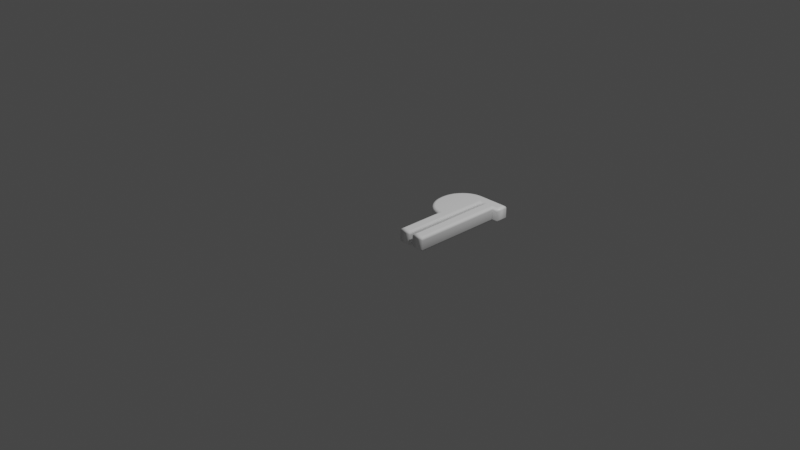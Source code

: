 # Source: 182.blend  (saved by Blender 2.83.19; exported with 4.5.12 LTS)
import bpy
from mathutils import Matrix  # noqa: F401  (used for matrix-valued properties, if any)

bpy.ops.wm.read_factory_settings(use_empty=True)
scene = bpy.context.scene
scene.name = 'Scene'

# ---- collections
col_collection = bpy.data.collections.new('Collection'); scene.collection.children.link(col_collection)

# ---- materials (node trees are filled in below, after node groups)
mat_material = bpy.data.materials.new('Material')
mat_material.alpha_threshold = 0.0
mat_material.use_transparent_shadow = False
mat_material.line_color = (0.0, 0.0, 0.0, 1.0)

# ---- material node trees
mat_material.use_nodes = True; mat_material.node_tree.nodes.clear()
_N = mat_material.node_tree.nodes; _L = mat_material.node_tree.links
n0 = _N.new('ShaderNodeOutputMaterial'); n0.name = 'Material Output'; n0.location = (300, 300)
n1 = _N.new('ShaderNodeBsdfPrincipled'); n1.name = 'Principled BSDF'; n1.location = (10, 300)
n1.distribution = 'GGX'
n1.subsurface_method = 'BURLEY'
n1.inputs[0].default_value = (1.0, 1.0, 1.0, 1.0)
n1.inputs[2].default_value = 0.4
n1.inputs[3].default_value = 1.45
n1.inputs[27].default_value = (0.0, 0.0, 0.0, 1.0)
n1.inputs[28].default_value = 1.0
_L.new(n1.outputs[0], n0.inputs[0])
n0.is_active_output = True

# ---- world
world_world = bpy.data.worlds.new('World'); scene.world = world_world
world_world.use_nodes = True; world_world.node_tree.nodes.clear()
_N = world_world.node_tree.nodes; _L = world_world.node_tree.links
n0 = _N.new('ShaderNodeOutputWorld'); n0.name = 'World Output'; n0.location = (300, 300)
n1 = _N.new('ShaderNodeBackground'); n1.name = 'Background'; n1.location = (10, 300)
n1.inputs[0].default_value = (0.05088, 0.05088, 0.05088, 1.0)
_L.new(n1.outputs[0], n0.inputs[0])
n0.is_active_output = True
world_world.color = (0.05088, 0.05088, 0.05088)
world_world.use_sun_shadow = False
world_world.sun_shadow_jitter_overblur = 0.0

# ---- cameras
cam_camera = bpy.data.cameras.new('Camera')
cam_camera.clip_end = 100.0
cam_camera.ortho_scale = 7.314

# ---- lights
light_light = bpy.data.lights.new('Light', 'POINT')
light_light.transmission_factor = 0.0
light_light.energy = 1000.0
light_light.shadow_soft_size = 0.1
light_light.shadow_maximum_resolution = 0.006
light_light.use_absolute_resolution = True

# ---- meshes
me_182 = bpy.data.meshes.new('182')
me_182.from_pydata([(0.3021, -0.2097, 0.08), (0.3021, 0.3069, 0.08), (0.2833, 0.3084, 0.08), (0.2652, 0.3108, 0.08), (0.2478, 0.3143, 0.08), (0.231, 0.3188, 0.08), (0.215, 0.3243, 0.08), (0.1996, 0.3307, 0.08), (0.185, 0.3382, 0.08), (0.171, 0.3466, 0.08), (0.1577, 0.3561, 0.08), (0.1451, 0.3665, 0.08), (0.1332, 0.378, 0.08), (0.122, 0.3904, 0.08), (0.1116, 0.4036, 0.08), (0.1021, 0.4172, 0.08), (0.09353, 0.4313, 0.08), (0.08583, 0.4459, 0.08), (0.07905, 0.4609, 0.08), (0.07316, 0.4765, 0.08), (0.06819, 0.4924, 0.08), (0.06411, 0.5089, 0.08), (0.06094, 0.5258, 0.08), (0.05868, 0.5432, 0.08), (0.05732, 0.5611, 0.08), (0.05687, 0.5794, 0.08), (0.05741, 0.5991, 0.08), (0.05901, 0.6182, 0.08), (0.06169, 0.6369, 0.08), (0.06543, 0.655, 0.08), (0.07024, 0.6726, 0.08), (0.07613, 0.6897, 0.08), (0.08308, 0.7063, 0.08), (0.0911, 0.7224, 0.08), (0.1002, 0.7379, 0.08), (0.1104, 0.7529, 0.08), (0.1216, 0.7674, 0.08), (0.1339, 0.7814, 0.08), (0.147, 0.7946, 0.08), (0.1605, 0.8066, 0.08), (0.1745, 0.8174, 0.08), (0.189, 0.8271, 0.08), (0.204, 0.8357, 0.08), (0.2195, 0.8432, 0.08), (0.2354, 0.8494, 0.08), (0.2518, 0.8546, 0.08), (0.2687, 0.8586, 0.08), (0.2861, 0.8615, 0.08), (0.304, 0.8632, 0.08), (0.3223, 0.8637, 0.08), (0.6185, 0.8637, 0.08), (0.6185, 0.7879, 0.08), (0.5509, 0.7879, 0.08), (0.5509, -0.2097, 0.08), (0.4751, -0.2097, 0.08), (0.4751, 0.7879, 0.08), (0.378, 0.7879, 0.08), (0.378, -0.2097, 0.08), (0.3021, -0.2097, -0.08), (0.3021, 0.3069, -0.08), (0.2833, 0.3084, -0.08), (0.2652, 0.3108, -0.08), (0.2478, 0.3143, -0.08), (0.231, 0.3188, -0.08), (0.215, 0.3243, -0.08), (0.1996, 0.3307, -0.08), (0.185, 0.3382, -0.08), (0.171, 0.3466, -0.08), (0.1577, 0.3561, -0.08), (0.1451, 0.3665, -0.08), (0.1332, 0.378, -0.08), (0.122, 0.3904, -0.08), (0.1116, 0.4036, -0.08), (0.1021, 0.4172, -0.08), (0.09353, 0.4313, -0.08), (0.08583, 0.4459, -0.08), (0.07905, 0.4609, -0.08), (0.07316, 0.4765, -0.08), (0.06819, 0.4924, -0.08), (0.06411, 0.5089, -0.08), (0.06094, 0.5258, -0.08), (0.05868, 0.5432, -0.08), (0.05732, 0.5611, -0.08), (0.05687, 0.5794, -0.08), (0.05741, 0.5991, -0.08), (0.05901, 0.6182, -0.08), (0.06169, 0.6369, -0.08), (0.06543, 0.655, -0.08), (0.07024, 0.6726, -0.08), (0.07613, 0.6897, -0.08), (0.08308, 0.7063, -0.08), (0.0911, 0.7224, -0.08), (0.1002, 0.7379, -0.08), (0.1104, 0.7529, -0.08), (0.1216, 0.7674, -0.08), (0.1339, 0.7814, -0.08), (0.147, 0.7946, -0.08), (0.1605, 0.8066, -0.08), (0.1745, 0.8174, -0.08), (0.189, 0.8271, -0.08), (0.204, 0.8357, -0.08), (0.2195, 0.8432, -0.08), (0.2354, 0.8494, -0.08), (0.2518, 0.8546, -0.08), (0.2687, 0.8586, -0.08), (0.2861, 0.8615, -0.08), (0.304, 0.8632, -0.08), (0.3223, 0.8637, -0.08), (0.6185, 0.8637, -0.08), (0.6185, 0.7879, -0.08), (0.5509, 0.7879, -0.08), (0.5509, -0.2097, -0.08), (0.4751, -0.2097, -0.08), (0.4751, 0.7879, -0.08), (0.378, 0.7879, -0.08), (0.378, -0.2097, -0.08), (0.3021, -0.2097, -0.08), (0.2907, -0.2212, -0.07772), (0.2809, -0.2309, -0.07121), (0.2744, -0.2374, -0.06148), (0.2721, -0.2397, -0.05), (0.2721, -0.2397, 0.05), (0.2744, -0.2374, 0.06148), (0.2809, -0.2309, 0.07121), (0.2907, -0.2212, 0.07772), (0.3021, -0.2097, 0.08), (0.3021, 0.3069, -0.08), (0.2907, 0.2963, -0.07772), (0.2809, 0.2873, -0.07121), (0.2744, 0.2813, -0.06148), (0.2721, 0.2791, -0.05), (0.2721, 0.2791, 0.05), (0.2744, 0.2813, 0.06148), (0.2809, 0.2873, 0.07121), (0.2907, 0.2963, 0.07772), (0.3021, 0.3069, 0.08), (0.2833, 0.3084, -0.08), (0.2821, 0.2969, -0.07772), (0.281, 0.2873, -0.07121), (0.2804, 0.2808, -0.06148), (0.2801, 0.2785, -0.05), (0.2801, 0.2785, 0.05), (0.2804, 0.2808, 0.06148), (0.281, 0.2873, 0.07121), (0.2821, 0.2969, 0.07772), (0.2833, 0.3084, 0.08), (0.2652, 0.3108, -0.08), (0.2633, 0.2995, -0.07772), (0.2617, 0.2899, -0.07121), (0.2606, 0.2835, -0.06148), (0.2602, 0.2812, -0.05), (0.2602, 0.2812, 0.05), (0.2606, 0.2835, 0.06148), (0.2617, 0.2899, 0.07121), (0.2633, 0.2995, 0.07772), (0.2652, 0.3108, 0.08), (0.2478, 0.3143, -0.08), (0.2452, 0.3031, -0.07772), (0.243, 0.2936, -0.07121), (0.2415, 0.2873, -0.06148), (0.241, 0.2851, -0.05), (0.241, 0.2851, 0.05), (0.2415, 0.2873, 0.06148), (0.243, 0.2936, 0.07121), (0.2452, 0.3031, 0.07772), (0.2478, 0.3143, 0.08), (0.231, 0.3188, -0.08), (0.2277, 0.3078, -0.07772), (0.2249, 0.2985, -0.07121), (0.223, 0.2923, -0.06148), (0.2223, 0.2901, -0.05), (0.2223, 0.2901, 0.05), (0.223, 0.2923, 0.06148), (0.2249, 0.2985, 0.07121), (0.2277, 0.3078, 0.07772), (0.231, 0.3188, 0.08), (0.215, 0.3243, -0.08), (0.2109, 0.3135, -0.07772), (0.2075, 0.3044, -0.07121), (0.2051, 0.2983, -0.06148), (0.2043, 0.2962, -0.05), (0.2043, 0.2962, 0.05), (0.2051, 0.2983, 0.06148), (0.2075, 0.3044, 0.07121), (0.2109, 0.3135, 0.07772), (0.215, 0.3243, 0.08), (0.1996, 0.3307, -0.08), (0.1948, 0.3203, -0.07772), (0.1907, 0.3115, -0.07121), (0.188, 0.3056, -0.06148), (0.187, 0.3035, -0.05), (0.187, 0.3035, 0.05), (0.188, 0.3056, 0.06148), (0.1907, 0.3115, 0.07121), (0.1948, 0.3203, 0.07772), (0.1996, 0.3307, 0.08), (0.185, 0.3382, -0.08), (0.1794, 0.3281, -0.07772), (0.1747, 0.3196, -0.07121), (0.1715, 0.3139, -0.06148), (0.1704, 0.3119, -0.05), (0.1704, 0.3119, 0.05), (0.1715, 0.3139, 0.06148), (0.1747, 0.3196, 0.07121), (0.1794, 0.3281, 0.07772), (0.185, 0.3382, 0.08), (0.171, 0.3466, -0.08), (0.1647, 0.337, -0.07772), (0.1594, 0.3289, -0.07121), (0.1558, 0.3235, -0.06148), (0.1545, 0.3215, -0.05), (0.1545, 0.3215, 0.05), (0.1558, 0.3235, 0.06148), (0.1594, 0.3289, 0.07121), (0.1647, 0.337, 0.07772), (0.171, 0.3466, 0.08), (0.1577, 0.3561, -0.08), (0.1507, 0.347, -0.07772), (0.1448, 0.3393, -0.07121), (0.1408, 0.3341, -0.06148), (0.1394, 0.3323, -0.05), (0.1394, 0.3323, 0.05), (0.1408, 0.3341, 0.06148), (0.1448, 0.3393, 0.07121), (0.1507, 0.347, 0.07772), (0.1577, 0.3561, 0.08), (0.1451, 0.3665, -0.08), (0.1375, 0.358, -0.07772), (0.131, 0.3507, -0.07121), (0.1267, 0.3458, -0.06148), (0.1251, 0.3441, -0.05), (0.1251, 0.3441, 0.05), (0.1267, 0.3458, 0.06148), (0.131, 0.3507, 0.07121), (0.1375, 0.358, 0.07772), (0.1451, 0.3665, 0.08), (0.1332, 0.378, -0.08), (0.125, 0.37, -0.07772), (0.118, 0.3632, -0.07121), (0.1133, 0.3587, -0.06148), (0.1117, 0.3571, -0.05), (0.1117, 0.3571, 0.05), (0.1133, 0.3587, 0.06148), (0.118, 0.3632, 0.07121), (0.125, 0.37, 0.07772), (0.1332, 0.378, 0.08), (0.122, 0.3904, -0.08), (0.1133, 0.383, -0.07772), (0.1058, 0.3767, -0.07121), (0.1008, 0.3725, -0.06148), (0.0991, 0.371, -0.05), (0.0991, 0.371, 0.05), (0.1008, 0.3725, 0.06148), (0.1058, 0.3767, 0.07121), (0.1133, 0.383, 0.07772), (0.122, 0.3904, 0.08), (0.1116, 0.4036, -0.08), (0.1024, 0.3967, -0.07772), (0.09459, 0.3909, -0.07121), (0.08937, 0.387, -0.06148), (0.08753, 0.3857, -0.05), (0.08753, 0.3857, 0.05), (0.08937, 0.387, 0.06148), (0.09459, 0.3909, 0.07121), (0.1024, 0.3967, 0.07772), (0.1116, 0.4036, 0.08), (0.1021, 0.4172, -0.08), (0.09251, 0.4109, -0.07772), (0.08435, 0.4056, -0.07121), (0.0789, 0.4021, -0.06148), (0.07699, 0.4008, -0.05), (0.07699, 0.4008, 0.05), (0.0789, 0.4021, 0.06148), (0.08435, 0.4056, 0.07121), (0.09251, 0.4109, 0.07772), (0.1021, 0.4172, 0.08), (0.09353, 0.4313, -0.08), (0.08354, 0.4256, -0.07772), (0.07507, 0.4208, -0.07121), (0.06942, 0.4176, -0.06148), (0.06743, 0.4165, -0.05), (0.06743, 0.4165, 0.05), (0.06942, 0.4176, 0.06148), (0.07507, 0.4208, 0.07121), (0.08354, 0.4256, 0.07772), (0.09353, 0.4313, 0.08), (0.08583, 0.4459, -0.08), (0.07552, 0.4408, -0.07772), (0.06677, 0.4366, -0.07121), (0.06092, 0.4337, -0.06148), (0.05887, 0.4327, -0.05), (0.05887, 0.4327, 0.05), (0.06092, 0.4337, 0.06148), (0.06677, 0.4366, 0.07121), (0.07552, 0.4408, 0.07772), (0.08583, 0.4459, 0.08), (0.07905, 0.4609, -0.08), (0.06844, 0.4565, -0.07772), (0.05944, 0.4528, -0.07121), (0.05343, 0.4503, -0.06148), (0.05132, 0.4494, -0.05), (0.05132, 0.4494, 0.05), (0.05343, 0.4503, 0.06148), (0.05944, 0.4528, 0.07121), (0.06844, 0.4565, 0.07772), (0.07905, 0.4609, 0.08), (0.07316, 0.4765, -0.08), (0.06231, 0.4727, -0.07772), (0.0531, 0.4695, -0.07121), (0.04695, 0.4674, -0.06148), (0.04479, 0.4667, -0.05), (0.04479, 0.4667, 0.05), (0.04695, 0.4674, 0.06148), (0.0531, 0.4695, 0.07121), (0.06231, 0.4727, 0.07772), (0.07316, 0.4765, 0.08), (0.06819, 0.4924, -0.08), (0.05712, 0.4893, -0.07772), (0.04775, 0.4867, -0.07121), (0.04148, 0.485, -0.06148), (0.03928, 0.4844, -0.05), (0.03928, 0.4844, 0.05), (0.04148, 0.485, 0.06148), (0.04775, 0.4867, 0.07121), (0.05712, 0.4893, 0.07772), (0.06819, 0.4924, 0.08), (0.06411, 0.5089, -0.08), (0.05289, 0.5064, -0.07772), (0.04337, 0.5044, -0.07121), (0.03702, 0.503, -0.06148), (0.03478, 0.5025, -0.05), (0.03478, 0.5025, 0.05), (0.03702, 0.503, 0.06148), (0.04337, 0.5044, 0.07121), (0.05289, 0.5064, 0.07772), (0.06411, 0.5089, 0.08), (0.06094, 0.5258, -0.08), (0.0496, 0.524, -0.07772), (0.03999, 0.5225, -0.07121), (0.03356, 0.5215, -0.06148), (0.0313, 0.5211, -0.05), (0.0313, 0.5211, 0.05), (0.03356, 0.5215, 0.06148), (0.03999, 0.5225, 0.07121), (0.0496, 0.524, 0.07772), (0.06094, 0.5258, 0.08), (0.05868, 0.5432, -0.08), (0.04726, 0.542, -0.07772), (0.03757, 0.541, -0.07121), (0.0311, 0.5404, -0.06148), (0.02883, 0.5401, -0.05), (0.02883, 0.5401, 0.05), (0.0311, 0.5404, 0.06148), (0.03757, 0.541, 0.07121), (0.04726, 0.542, 0.07772), (0.05868, 0.5432, 0.08), (0.05732, 0.5611, -0.08), (0.04585, 0.5605, -0.07772), (0.03613, 0.56, -0.07121), (0.02963, 0.5597, -0.06148), (0.02735, 0.5595, -0.05), (0.02735, 0.5595, 0.05), (0.02963, 0.5597, 0.06148), (0.03613, 0.56, 0.07121), (0.04585, 0.5605, 0.07772), (0.05732, 0.5611, 0.08), (0.05687, 0.5794, -0.08), (0.04539, 0.5794, -0.07772), (0.03565, 0.5794, -0.07121), (0.02915, 0.5794, -0.06148), (0.02686, 0.5794, -0.05), (0.02686, 0.5794, 0.05), (0.02915, 0.5794, 0.06148), (0.03565, 0.5794, 0.07121), (0.04539, 0.5794, 0.07772), (0.05687, 0.5794, 0.08), (0.05741, 0.5991, -0.08), (0.04594, 0.5997, -0.07772), (0.03622, 0.6002, -0.07121), (0.02972, 0.6006, -0.06148), (0.02744, 0.6007, -0.05), (0.02744, 0.6007, 0.05), (0.02972, 0.6006, 0.06148), (0.03622, 0.6002, 0.07121), (0.04594, 0.5997, 0.07772), (0.05741, 0.5991, 0.08), (0.05901, 0.6182, -0.08), (0.0476, 0.6195, -0.07772), (0.03792, 0.6206, -0.07121), (0.03146, 0.6214, -0.06148), (0.02919, 0.6216, -0.05), (0.02919, 0.6216, 0.05), (0.03146, 0.6214, 0.06148), (0.03792, 0.6206, 0.07121), (0.0476, 0.6195, 0.07772), (0.05901, 0.6182, 0.08), (0.06169, 0.6369, -0.08), (0.05037, 0.6389, -0.07772), (0.04078, 0.6405, -0.07121), (0.03437, 0.6417, -0.06148), (0.03212, 0.6421, -0.05), (0.03212, 0.6421, 0.05), (0.03437, 0.6417, 0.06148), (0.04078, 0.6405, 0.07121), (0.05037, 0.6389, 0.07772), (0.06169, 0.6369, 0.08), (0.06543, 0.655, -0.08), (0.05426, 0.6577, -0.07772), (0.04479, 0.66, -0.07121), (0.03846, 0.6615, -0.06148), (0.03624, 0.662, -0.05), (0.03624, 0.662, 0.05), (0.03846, 0.6615, 0.06148), (0.04479, 0.66, 0.07121), (0.05426, 0.6577, 0.07772), (0.06543, 0.655, 0.08), (0.07024, 0.6726, -0.08), (0.05927, 0.676, -0.07772), (0.04996, 0.6789, -0.07121), (0.04374, 0.6808, -0.06148), (0.04156, 0.6815, -0.05), (0.04156, 0.6815, 0.05), (0.04374, 0.6808, 0.06148), (0.04996, 0.6789, 0.07121), (0.05927, 0.676, 0.07772), (0.07024, 0.6726, 0.08), (0.07613, 0.6897, -0.08), (0.06539, 0.6938, -0.07772), (0.05629, 0.6973, -0.07121), (0.05021, 0.6996, -0.06148), (0.04808, 0.7004, -0.05), (0.04808, 0.7004, 0.05), (0.05021, 0.6996, 0.06148), (0.05629, 0.6973, 0.07121), (0.06539, 0.6938, 0.07772), (0.07613, 0.6897, 0.08), (0.08308, 0.7063, -0.08), (0.07264, 0.7111, -0.07772), (0.06379, 0.7151, -0.07121), (0.05787, 0.7179, -0.06148), (0.0558, 0.7188, -0.05), (0.0558, 0.7188, 0.05), (0.05787, 0.7179, 0.06148), (0.06379, 0.7151, 0.07121), (0.07264, 0.7111, 0.07772), (0.08308, 0.7063, 0.08), (0.0911, 0.7224, -0.08), (0.081, 0.7278, -0.07772), (0.07244, 0.7325, -0.07121), (0.06672, 0.7356, -0.06148), (0.06471, 0.7366, -0.05), (0.06471, 0.7366, 0.05), (0.06672, 0.7356, 0.06148), (0.07244, 0.7325, 0.07121), (0.081, 0.7278, 0.07772), (0.0911, 0.7224, 0.08), (0.1002, 0.7379, -0.08), (0.09047, 0.744, -0.07772), (0.08223, 0.7492, -0.07121), (0.07673, 0.7527, -0.06148), (0.07479, 0.7539, -0.05), (0.07479, 0.7539, 0.05), (0.07673, 0.7527, 0.06148), (0.08223, 0.7492, 0.07121), (0.09047, 0.744, 0.07772), (0.1002, 0.7379, 0.08), (0.1104, 0.7529, -0.08), (0.1011, 0.7597, -0.07772), (0.09317, 0.7654, -0.07121), (0.0879, 0.7692, -0.06148), (0.08605, 0.7705, -0.05), (0.08605, 0.7705, 0.05), (0.0879, 0.7692, 0.06148), (0.09317, 0.7654, 0.07121), (0.1011, 0.7597, 0.07772), (0.1104, 0.7529, 0.08), (0.1216, 0.7674, -0.08), (0.1127, 0.7747, -0.07772), (0.1052, 0.7809, -0.07121), (0.1002, 0.7851, -0.06148), (0.09844, 0.7865, -0.05), (0.09844, 0.7865, 0.05), (0.1002, 0.7851, 0.06148), (0.1052, 0.7809, 0.07121), (0.1127, 0.7747, 0.07772), (0.1216, 0.7674, 0.08), (0.1339, 0.7814, -0.08), (0.1255, 0.7892, -0.07772), (0.1184, 0.7959, -0.07121), (0.1136, 0.8003, -0.06148), (0.112, 0.8019, -0.05), (0.112, 0.8019, 0.05), (0.1136, 0.8003, 0.06148), (0.1184, 0.7959, 0.07121), (0.1255, 0.7892, 0.07772), (0.1339, 0.7814, 0.08), (0.147, 0.7946, -0.08), (0.1391, 0.8029, -0.07772), (0.1324, 0.81, -0.07121), (0.1279, 0.8147, -0.06148), (0.1264, 0.8164, -0.05), (0.1264, 0.8164, 0.05), (0.1279, 0.8147, 0.06148), (0.1324, 0.81, 0.07121), (0.1391, 0.8029, 0.07772), (0.147, 0.7946, 0.08), (0.1605, 0.8066, -0.08), (0.1532, 0.8154, -0.07772), (0.147, 0.8229, -0.07121), (0.1428, 0.8279, -0.06148), (0.1414, 0.8297, -0.05), (0.1414, 0.8297, 0.05), (0.1428, 0.8279, 0.06148), (0.147, 0.8229, 0.07121), (0.1532, 0.8154, 0.07772), (0.1605, 0.8066, 0.08), (0.1745, 0.8174, -0.08), (0.1678, 0.8267, -0.07772), (0.1621, 0.8346, -0.07121), (0.1583, 0.8399, -0.06148), (0.157, 0.8418, -0.05), (0.157, 0.8418, 0.05), (0.1583, 0.8399, 0.06148), (0.1621, 0.8346, 0.07121), (0.1678, 0.8267, 0.07772), (0.1745, 0.8174, 0.08), (0.189, 0.8271, -0.08), (0.183, 0.8369, -0.07772), (0.1779, 0.8452, -0.07121), (0.1744, 0.8507, -0.06148), (0.1732, 0.8527, -0.05), (0.1732, 0.8527, 0.05), (0.1744, 0.8507, 0.06148), (0.1779, 0.8452, 0.07121), (0.183, 0.8369, 0.07772), (0.189, 0.8271, 0.08), (0.204, 0.8357, -0.08), (0.1987, 0.8459, -0.07772), (0.1942, 0.8545, -0.07121), (0.1911, 0.8603, -0.06148), (0.1901, 0.8623, -0.05), (0.1901, 0.8623, 0.05), (0.1911, 0.8603, 0.06148), (0.1942, 0.8545, 0.07121), (0.1987, 0.8459, 0.07772), (0.204, 0.8357, 0.08), (0.2195, 0.8432, -0.08), (0.2149, 0.8537, -0.07772), (0.211, 0.8626, -0.07121), (0.2084, 0.8686, -0.06148), (0.2075, 0.8707, -0.05), (0.2075, 0.8707, 0.05), (0.2084, 0.8686, 0.06148), (0.211, 0.8626, 0.07121), (0.2149, 0.8537, 0.07772), (0.2195, 0.8432, 0.08), (0.2354, 0.8494, -0.08), (0.2316, 0.8603, -0.07772), (0.2284, 0.8695, -0.07121), (0.2262, 0.8756, -0.06148), (0.2254, 0.8778, -0.05), (0.2254, 0.8778, 0.05), (0.2262, 0.8756, 0.06148), (0.2284, 0.8695, 0.07121), (0.2316, 0.8603, 0.07772), (0.2354, 0.8494, 0.08), (0.2518, 0.8546, -0.08), (0.2488, 0.8657, -0.07772), (0.2462, 0.8751, -0.07121), (0.2445, 0.8813, -0.06148), (0.2439, 0.8835, -0.05), (0.2439, 0.8835, 0.05), (0.2445, 0.8813, 0.06148), (0.2462, 0.8751, 0.07121), (0.2488, 0.8657, 0.07772), (0.2518, 0.8546, 0.08), (0.2687, 0.8586, -0.08), (0.2665, 0.8699, -0.07772), (0.2646, 0.8794, -0.07121), (0.2633, 0.8858, -0.06148), (0.2628, 0.888, -0.05), (0.2628, 0.888, 0.05), (0.2633, 0.8858, 0.06148), (0.2646, 0.8794, 0.07121), (0.2665, 0.8699, 0.07772), (0.2687, 0.8586, 0.08), (0.2861, 0.8615, -0.08), (0.2846, 0.8728, -0.07772), (0.2834, 0.8825, -0.07121), (0.2825, 0.889, -0.06148), (0.2822, 0.8912, -0.05), (0.2822, 0.8912, 0.05), (0.2825, 0.889, 0.06148), (0.2834, 0.8825, 0.07121), (0.2846, 0.8728, 0.07772), (0.2861, 0.8615, 0.08), (0.304, 0.8632, -0.08), (0.3032, 0.8746, -0.07772), (0.3026, 0.8844, -0.07121), (0.3022, 0.8908, -0.06148), (0.302, 0.8931, -0.05), (0.302, 0.8931, 0.05), (0.3022, 0.8908, 0.06148), (0.3026, 0.8844, 0.07121), (0.3032, 0.8746, 0.07772), (0.304, 0.8632, 0.08), (0.3223, 0.8637, -0.08), (0.3221, 0.8752, -0.07772), (0.3219, 0.885, -0.07121), (0.3218, 0.8915, -0.06148), (0.3218, 0.8937, -0.05), (0.3218, 0.8937, 0.05), (0.3218, 0.8915, 0.06148), (0.3219, 0.885, 0.07121), (0.3221, 0.8752, 0.07772), (0.3223, 0.8637, 0.08), (0.6185, 0.8637, -0.08), (0.63, 0.8752, -0.07772), (0.6397, 0.885, -0.07121), (0.6462, 0.8915, -0.06148), (0.6485, 0.8937, -0.05), (0.6485, 0.8937, 0.05), (0.6462, 0.8915, 0.06148), (0.6397, 0.885, 0.07121), (0.63, 0.8752, 0.07772), (0.6185, 0.8637, 0.08), (0.6185, 0.7879, -0.08), (0.63, 0.7764, -0.07772), (0.6397, 0.7667, -0.07121), (0.6462, 0.7602, -0.06148), (0.6485, 0.7579, -0.05), (0.6485, 0.7579, 0.05), (0.6462, 0.7602, 0.06148), (0.6397, 0.7667, 0.07121), (0.63, 0.7764, 0.07772), (0.6185, 0.7879, 0.08), (0.5509, 0.7879, -0.08), (0.5624, 0.7764, -0.07772), (0.5722, 0.7667, -0.07121), (0.5787, 0.7602, -0.06148), (0.5809, 0.7579, -0.05), (0.5809, 0.7579, 0.05), (0.5787, 0.7602, 0.06148), (0.5722, 0.7667, 0.07121), (0.5624, 0.7764, 0.07772), (0.5509, 0.7879, 0.08), (0.5509, -0.2097, -0.08), (0.5624, -0.2212, -0.07772), (0.5722, -0.2309, -0.07121), (0.5787, -0.2374, -0.06148), (0.5809, -0.2397, -0.05), (0.5809, -0.2397, 0.05), (0.5787, -0.2374, 0.06148), (0.5722, -0.2309, 0.07121), (0.5624, -0.2212, 0.07772), (0.5509, -0.2097, 0.08), (0.4751, -0.2097, -0.08), (0.4636, -0.2212, -0.07772), (0.4539, -0.2309, -0.07121), (0.4474, -0.2374, -0.06148), (0.4451, -0.2397, -0.05), (0.4451, -0.2397, 0.05), (0.4474, -0.2374, 0.06148), (0.4539, -0.2309, 0.07121), (0.4636, -0.2212, 0.07772), (0.4751, -0.2097, 0.08), (0.4751, 0.7879, -0.08), (0.4636, 0.7764, -0.07772), (0.4539, 0.7667, -0.07121), (0.4474, 0.7602, -0.06148), (0.4451, 0.7579, -0.05), (0.4451, 0.7579, 0.05), (0.4474, 0.7602, 0.06148), (0.4539, 0.7667, 0.07121), (0.4636, 0.7764, 0.07772), (0.4751, 0.7879, 0.08), (0.378, 0.7879, -0.08), (0.3894, 0.7764, -0.07772), (0.3992, 0.7667, -0.07121), (0.4057, 0.7602, -0.06148), (0.408, 0.7579, -0.05), (0.408, 0.7579, 0.05), (0.4057, 0.7602, 0.06148), (0.3992, 0.7667, 0.07121), (0.3894, 0.7764, 0.07772), (0.378, 0.7879, 0.08), (0.378, -0.2097, -0.08), (0.3894, -0.2212, -0.07772), (0.3992, -0.2309, -0.07121), (0.4057, -0.2374, -0.06148), (0.408, -0.2397, -0.05), (0.408, -0.2397, 0.05), (0.4057, -0.2374, 0.06148), (0.3992, -0.2309, 0.07121), (0.3894, -0.2212, 0.07772), (0.378, -0.2097, 0.08)], [], [(48, 50, 49), (48, 51, 50), (47, 51, 48), (46, 51, 47), (45, 51, 46), (44, 51, 45), (43, 51, 44), (42, 51, 43), (41, 51, 42), (40, 51, 41), (39, 51, 40), (38, 51, 39), (37, 56, 38), (56, 51, 38), (37, 1, 56), (1, 57, 56), (55, 51, 56), (54, 52, 55), (52, 51, 55), (54, 53, 52), (36, 1, 37), (35, 1, 36), (34, 1, 35), (33, 1, 34), (32, 1, 33), (31, 1, 32), (30, 1, 31), (29, 1, 30), (28, 1, 29), (27, 1, 28), (26, 1, 27), (25, 1, 26), (24, 1, 25), (23, 1, 24), (22, 1, 23), (21, 1, 22), (20, 1, 21), (19, 1, 20), (18, 1, 19), (17, 1, 18), (16, 1, 17), (15, 1, 16), (14, 1, 15), (13, 1, 14), (12, 1, 13), (11, 1, 12), (10, 1, 11), (9, 1, 10), (8, 1, 9), (7, 1, 8), (6, 1, 7), (5, 1, 6), (4, 1, 5), (3, 1, 4), (2, 1, 3), (0, 57, 1), (108, 106, 107), (109, 106, 108), (109, 105, 106), (109, 104, 105), (109, 103, 104), (109, 102, 103), (109, 101, 102), (109, 100, 101), (109, 99, 100), (109, 98, 99), (109, 97, 98), (109, 96, 97), (114, 95, 96), (109, 114, 96), (59, 95, 114), (115, 59, 114), (109, 113, 114), (110, 112, 113), (109, 110, 113), (111, 112, 110), (59, 94, 95), (59, 93, 94), (59, 92, 93), (59, 91, 92), (59, 90, 91), (59, 89, 90), (59, 88, 89), (59, 87, 88), (59, 86, 87), (59, 85, 86), (59, 84, 85), (59, 83, 84), (59, 82, 83), (59, 81, 82), (59, 80, 81), (59, 79, 80), (59, 78, 79), (59, 77, 78), (59, 76, 77), (59, 75, 76), (59, 74, 75), (59, 73, 74), (59, 72, 73), (59, 71, 72), (59, 70, 71), (59, 69, 70), (59, 68, 69), (59, 67, 68), (59, 66, 67), (59, 65, 66), (59, 64, 65), (59, 63, 64), (59, 62, 63), (59, 61, 62), (59, 60, 61), (115, 58, 59), (117, 127, 126, 116), (118, 128, 127, 117), (119, 129, 128, 118), (120, 130, 129, 119), (121, 131, 130, 120), (122, 132, 131, 121), (123, 133, 132, 122), (124, 134, 133, 123), (125, 135, 134, 124), (127, 137, 136, 126), (128, 138, 137, 127), (129, 139, 138, 128), (130, 140, 139, 129), (131, 141, 140, 130), (132, 142, 141, 131), (133, 143, 142, 132), (134, 144, 143, 133), (135, 145, 144, 134), (137, 147, 146, 136), (138, 148, 147, 137), (139, 149, 148, 138), (140, 150, 149, 139), (141, 151, 150, 140), (142, 152, 151, 141), (143, 153, 152, 142), (144, 154, 153, 143), (145, 155, 154, 144), (147, 157, 156, 146), (148, 158, 157, 147), (149, 159, 158, 148), (150, 160, 159, 149), (151, 161, 160, 150), (152, 162, 161, 151), (153, 163, 162, 152), (154, 164, 163, 153), (155, 165, 164, 154), (157, 167, 166, 156), (158, 168, 167, 157), (159, 169, 168, 158), (160, 170, 169, 159), (161, 171, 170, 160), (162, 172, 171, 161), (163, 173, 172, 162), (164, 174, 173, 163), (165, 175, 174, 164), (167, 177, 176, 166), (168, 178, 177, 167), (169, 179, 178, 168), (170, 180, 179, 169), (171, 181, 180, 170), (172, 182, 181, 171), (173, 183, 182, 172), (174, 184, 183, 173), (175, 185, 184, 174), (177, 187, 186, 176), (178, 188, 187, 177), (179, 189, 188, 178), (180, 190, 189, 179), (181, 191, 190, 180), (182, 192, 191, 181), (183, 193, 192, 182), (184, 194, 193, 183), (185, 195, 194, 184), (187, 197, 196, 186), (188, 198, 197, 187), (189, 199, 198, 188), (190, 200, 199, 189), (191, 201, 200, 190), (192, 202, 201, 191), (193, 203, 202, 192), (194, 204, 203, 193), (195, 205, 204, 194), (197, 207, 206, 196), (198, 208, 207, 197), (199, 209, 208, 198), (200, 210, 209, 199), (201, 211, 210, 200), (202, 212, 211, 201), (203, 213, 212, 202), (204, 214, 213, 203), (205, 215, 214, 204), (207, 217, 216, 206), (208, 218, 217, 207), (209, 219, 218, 208), (210, 220, 219, 209), (211, 221, 220, 210), (212, 222, 221, 211), (213, 223, 222, 212), (214, 224, 223, 213), (215, 225, 224, 214), (217, 227, 226, 216), (218, 228, 227, 217), (219, 229, 228, 218), (220, 230, 229, 219), (221, 231, 230, 220), (222, 232, 231, 221), (223, 233, 232, 222), (224, 234, 233, 223), (225, 235, 234, 224), (227, 237, 236, 226), (228, 238, 237, 227), (229, 239, 238, 228), (230, 240, 239, 229), (231, 241, 240, 230), (232, 242, 241, 231), (233, 243, 242, 232), (234, 244, 243, 233), (235, 245, 244, 234), (237, 247, 246, 236), (238, 248, 247, 237), (239, 249, 248, 238), (240, 250, 249, 239), (241, 251, 250, 240), (242, 252, 251, 241), (243, 253, 252, 242), (244, 254, 253, 243), (245, 255, 254, 244), (247, 257, 256, 246), (248, 258, 257, 247), (249, 259, 258, 248), (250, 260, 259, 249), (251, 261, 260, 250), (252, 262, 261, 251), (253, 263, 262, 252), (254, 264, 263, 253), (255, 265, 264, 254), (257, 267, 266, 256), (258, 268, 267, 257), (259, 269, 268, 258), (260, 270, 269, 259), (261, 271, 270, 260), (262, 272, 271, 261), (263, 273, 272, 262), (264, 274, 273, 263), (265, 275, 274, 264), (267, 277, 276, 266), (268, 278, 277, 267), (269, 279, 278, 268), (270, 280, 279, 269), (271, 281, 280, 270), (272, 282, 281, 271), (273, 283, 282, 272), (274, 284, 283, 273), (275, 285, 284, 274), (277, 287, 286, 276), (278, 288, 287, 277), (279, 289, 288, 278), (280, 290, 289, 279), (281, 291, 290, 280), (282, 292, 291, 281), (283, 293, 292, 282), (284, 294, 293, 283), (285, 295, 294, 284), (287, 297, 296, 286), (288, 298, 297, 287), (289, 299, 298, 288), (290, 300, 299, 289), (291, 301, 300, 290), (292, 302, 301, 291), (293, 303, 302, 292), (294, 304, 303, 293), (295, 305, 304, 294), (297, 307, 306, 296), (298, 308, 307, 297), (299, 309, 308, 298), (300, 310, 309, 299), (301, 311, 310, 300), (302, 312, 311, 301), (303, 313, 312, 302), (304, 314, 313, 303), (305, 315, 314, 304), (307, 317, 316, 306), (308, 318, 317, 307), (309, 319, 318, 308), (310, 320, 319, 309), (311, 321, 320, 310), (312, 322, 321, 311), (313, 323, 322, 312), (314, 324, 323, 313), (315, 325, 324, 314), (317, 327, 326, 316), (318, 328, 327, 317), (319, 329, 328, 318), (320, 330, 329, 319), (321, 331, 330, 320), (322, 332, 331, 321), (323, 333, 332, 322), (324, 334, 333, 323), (325, 335, 334, 324), (327, 337, 336, 326), (328, 338, 337, 327), (329, 339, 338, 328), (330, 340, 339, 329), (331, 341, 340, 330), (332, 342, 341, 331), (333, 343, 342, 332), (334, 344, 343, 333), (335, 345, 344, 334), (337, 347, 346, 336), (338, 348, 347, 337), (339, 349, 348, 338), (340, 350, 349, 339), (341, 351, 350, 340), (342, 352, 351, 341), (343, 353, 352, 342), (344, 354, 353, 343), (345, 355, 354, 344), (347, 357, 356, 346), (348, 358, 357, 347), (349, 359, 358, 348), (350, 360, 359, 349), (351, 361, 360, 350), (352, 362, 361, 351), (353, 363, 362, 352), (354, 364, 363, 353), (355, 365, 364, 354), (357, 367, 366, 356), (358, 368, 367, 357), (359, 369, 368, 358), (360, 370, 369, 359), (361, 371, 370, 360), (362, 372, 371, 361), (363, 373, 372, 362), (364, 374, 373, 363), (365, 375, 374, 364), (367, 377, 376, 366), (368, 378, 377, 367), (369, 379, 378, 368), (370, 380, 379, 369), (371, 381, 380, 370), (372, 382, 381, 371), (373, 383, 382, 372), (374, 384, 383, 373), (375, 385, 384, 374), (377, 387, 386, 376), (378, 388, 387, 377), (379, 389, 388, 378), (380, 390, 389, 379), (381, 391, 390, 380), (382, 392, 391, 381), (383, 393, 392, 382), (384, 394, 393, 383), (385, 395, 394, 384), (387, 397, 396, 386), (388, 398, 397, 387), (389, 399, 398, 388), (390, 400, 399, 389), (391, 401, 400, 390), (392, 402, 401, 391), (393, 403, 402, 392), (394, 404, 403, 393), (395, 405, 404, 394), (397, 407, 406, 396), (398, 408, 407, 397), (399, 409, 408, 398), (400, 410, 409, 399), (401, 411, 410, 400), (402, 412, 411, 401), (403, 413, 412, 402), (404, 414, 413, 403), (405, 415, 414, 404), (407, 417, 416, 406), (408, 418, 417, 407), (409, 419, 418, 408), (410, 420, 419, 409), (411, 421, 420, 410), (412, 422, 421, 411), (413, 423, 422, 412), (414, 424, 423, 413), (415, 425, 424, 414), (417, 427, 426, 416), (418, 428, 427, 417), (419, 429, 428, 418), (420, 430, 429, 419), (421, 431, 430, 420), (422, 432, 431, 421), (423, 433, 432, 422), (424, 434, 433, 423), (425, 435, 434, 424), (427, 437, 436, 426), (428, 438, 437, 427), (429, 439, 438, 428), (430, 440, 439, 429), (431, 441, 440, 430), (432, 442, 441, 431), (433, 443, 442, 432), (434, 444, 443, 433), (435, 445, 444, 434), (437, 447, 446, 436), (438, 448, 447, 437), (439, 449, 448, 438), (440, 450, 449, 439), (441, 451, 450, 440), (442, 452, 451, 441), (443, 453, 452, 442), (444, 454, 453, 443), (445, 455, 454, 444), (447, 457, 456, 446), (448, 458, 457, 447), (449, 459, 458, 448), (450, 460, 459, 449), (451, 461, 460, 450), (452, 462, 461, 451), (453, 463, 462, 452), (454, 464, 463, 453), (455, 465, 464, 454), (457, 467, 466, 456), (458, 468, 467, 457), (459, 469, 468, 458), (460, 470, 469, 459), (461, 471, 470, 460), (462, 472, 471, 461), (463, 473, 472, 462), (464, 474, 473, 463), (465, 475, 474, 464), (467, 477, 476, 466), (468, 478, 477, 467), (469, 479, 478, 468), (470, 480, 479, 469), (471, 481, 480, 470), (472, 482, 481, 471), (473, 483, 482, 472), (474, 484, 483, 473), (475, 485, 484, 474), (477, 487, 486, 476), (478, 488, 487, 477), (479, 489, 488, 478), (480, 490, 489, 479), (481, 491, 490, 480), (482, 492, 491, 481), (483, 493, 492, 482), (484, 494, 493, 483), (485, 495, 494, 484), (487, 497, 496, 486), (488, 498, 497, 487), (489, 499, 498, 488), (490, 500, 499, 489), (491, 501, 500, 490), (492, 502, 501, 491), (493, 503, 502, 492), (494, 504, 503, 493), (495, 505, 504, 494), (497, 507, 506, 496), (498, 508, 507, 497), (499, 509, 508, 498), (500, 510, 509, 499), (501, 511, 510, 500), (502, 512, 511, 501), (503, 513, 512, 502), (504, 514, 513, 503), (505, 515, 514, 504), (507, 517, 516, 506), (508, 518, 517, 507), (509, 519, 518, 508), (510, 520, 519, 509), (511, 521, 520, 510), (512, 522, 521, 511), (513, 523, 522, 512), (514, 524, 523, 513), (515, 525, 524, 514), (517, 527, 526, 516), (518, 528, 527, 517), (519, 529, 528, 518), (520, 530, 529, 519), (521, 531, 530, 520), (522, 532, 531, 521), (523, 533, 532, 522), (524, 534, 533, 523), (525, 535, 534, 524), (527, 537, 536, 526), (528, 538, 537, 527), (529, 539, 538, 528), (530, 540, 539, 529), (531, 541, 540, 530), (532, 542, 541, 531), (533, 543, 542, 532), (534, 544, 543, 533), (535, 545, 544, 534), (537, 547, 546, 536), (538, 548, 547, 537), (539, 549, 548, 538), (540, 550, 549, 539), (541, 551, 550, 540), (542, 552, 551, 541), (543, 553, 552, 542), (544, 554, 553, 543), (545, 555, 554, 544), (547, 557, 556, 546), (548, 558, 557, 547), (549, 559, 558, 548), (550, 560, 559, 549), (551, 561, 560, 550), (552, 562, 561, 551), (553, 563, 562, 552), (554, 564, 563, 553), (555, 565, 564, 554), (557, 567, 566, 556), (558, 568, 567, 557), (559, 569, 568, 558), (560, 570, 569, 559), (561, 571, 570, 560), (562, 572, 571, 561), (563, 573, 572, 562), (564, 574, 573, 563), (565, 575, 574, 564), (567, 577, 576, 566), (568, 578, 577, 567), (569, 579, 578, 568), (570, 580, 579, 569), (571, 581, 580, 570), (572, 582, 581, 571), (573, 583, 582, 572), (574, 584, 583, 573), (575, 585, 584, 574), (577, 587, 586, 576), (578, 588, 587, 577), (579, 589, 588, 578), (580, 590, 589, 579), (581, 591, 590, 580), (582, 592, 591, 581), (583, 593, 592, 582), (584, 594, 593, 583), (585, 595, 594, 584), (587, 597, 596, 586), (588, 598, 597, 587), (589, 599, 598, 588), (590, 600, 599, 589), (591, 601, 600, 590), (592, 602, 601, 591), (593, 603, 602, 592), (594, 604, 603, 593), (595, 605, 604, 594), (597, 607, 606, 596), (598, 608, 607, 597), (599, 609, 608, 598), (600, 610, 609, 599), (601, 611, 610, 600), (602, 612, 611, 601), (603, 613, 612, 602), (604, 614, 613, 603), (605, 615, 614, 604), (607, 617, 616, 606), (608, 618, 617, 607), (609, 619, 618, 608), (610, 620, 619, 609), (611, 621, 620, 610), (612, 622, 621, 611), (613, 623, 622, 612), (614, 624, 623, 613), (615, 625, 624, 614), (617, 627, 626, 616), (618, 628, 627, 617), (619, 629, 628, 618), (620, 630, 629, 619), (621, 631, 630, 620), (622, 632, 631, 621), (623, 633, 632, 622), (624, 634, 633, 623), (625, 635, 634, 624), (627, 637, 636, 626), (628, 638, 637, 627), (629, 639, 638, 628), (630, 640, 639, 629), (631, 641, 640, 630), (632, 642, 641, 631), (633, 643, 642, 632), (634, 644, 643, 633), (635, 645, 644, 634), (637, 647, 646, 636), (638, 648, 647, 637), (639, 649, 648, 638), (640, 650, 649, 639), (641, 651, 650, 640), (642, 652, 651, 641), (643, 653, 652, 642), (644, 654, 653, 643), (645, 655, 654, 644), (647, 657, 656, 646), (648, 658, 657, 647), (649, 659, 658, 648), (650, 660, 659, 649), (651, 661, 660, 650), (652, 662, 661, 651), (653, 663, 662, 652), (654, 664, 663, 653), (655, 665, 664, 654), (657, 667, 666, 656), (658, 668, 667, 657), (659, 669, 668, 658), (660, 670, 669, 659), (661, 671, 670, 660), (662, 672, 671, 661), (663, 673, 672, 662), (664, 674, 673, 663), (665, 675, 674, 664), (667, 677, 676, 666), (668, 678, 677, 667), (669, 679, 678, 668), (670, 680, 679, 669), (671, 681, 680, 670), (672, 682, 681, 671), (673, 683, 682, 672), (674, 684, 683, 673), (675, 685, 684, 674), (677, 687, 686, 676), (678, 688, 687, 677), (679, 689, 688, 678), (680, 690, 689, 679), (681, 691, 690, 680), (682, 692, 691, 681), (683, 693, 692, 682), (684, 694, 693, 683), (685, 695, 694, 684), (687, 117, 116, 686), (688, 118, 117, 687), (689, 119, 118, 688), (690, 120, 119, 689), (691, 121, 120, 690), (692, 122, 121, 691), (693, 123, 122, 692), (694, 124, 123, 693), (695, 125, 124, 694)])
me_182.polygons.foreach_set('use_smooth', [0, 0, 0, 0, 0, 0, 0, 0, 0, 0, 0, 0, 0, 0, 0, 0, 0, 0, 0, 0, 0, 0, 0, 0, 0, 0, 0, 0, 0, 0, 0, 0, 0, 0, 0, 0, 0, 0, 0, 0, 0, 0, 0, 0, 0, 0, 0, 0, 0, 0, 0, 0, 0, 0, 0, 0, 0, 0, 0, 0, 0, 0, 0, 0, 0, 0, 0, 0, 0, 0, 0, 0, 0, 0, 0, 0, 0, 0, 0, 0, 0, 0, 0, 0, 0, 0, 0, 0, 0, 0, 0, 0, 0, 0, 0, 0, 0, 0, 0, 0, 0, 0, 0, 0, 0, 0, 0, 0, 0, 0, 0, 0, 1, 1, 1, 1, 1, 1, 1, 1, 1, 1, 1, 1, 1, 1, 1, 1, 1, 1, 1, 1, 1, 1, 1, 1, 1, 1, 1, 1, 1, 1, 1, 1, 1, 1, 1, 1, 1, 1, 1, 1, 1, 1, 1, 1, 1, 1, 1, 1, 1, 1, 1, 1, 1, 1, 1, 1, 1, 1, 1, 1, 1, 1, 1, 1, 1, 1, 1, 1, 1, 1, 1, 1, 1, 1, 1, 1, 1, 1, 1, 1, 1, 1, 1, 1, 1, 1, 1, 1, 1, 1, 1, 1, 1, 1, 1, 1, 1, 1, 1, 1, 1, 1, 1, 1, 1, 1, 1, 1, 1, 1, 1, 1, 1, 1, 1, 1, 1, 1, 1, 1, 1, 1, 1, 1, 1, 1, 1, 1, 1, 1, 1, 1, 1, 1, 1, 1, 1, 1, 1, 1, 1, 1, 1, 1, 1, 1, 1, 1, 1, 1, 1, 1, 1, 1, 1, 1, 1, 1, 1, 1, 1, 1, 1, 1, 1, 1, 1, 1, 1, 1, 1, 1, 1, 1, 1, 1, 1, 1, 1, 1, 1, 1, 1, 1, 1, 1, 1, 1, 1, 1, 1, 1, 1, 1, 1, 1, 1, 1, 1, 1, 1, 1, 1, 1, 1, 1, 1, 1, 1, 1, 1, 1, 1, 1, 1, 1, 1, 1, 1, 1, 1, 1, 1, 1, 1, 1, 1, 1, 1, 1, 1, 1, 1, 1, 1, 1, 1, 1, 1, 1, 1, 1, 1, 1, 1, 1, 1, 1, 1, 1, 1, 1, 1, 1, 1, 1, 1, 1, 1, 1, 1, 1, 1, 1, 1, 1, 1, 1, 1, 1, 1, 1, 1, 1, 1, 1, 1, 1, 1, 1, 1, 1, 1, 1, 1, 1, 1, 1, 1, 1, 1, 1, 1, 1, 1, 1, 1, 1, 1, 1, 1, 1, 1, 1, 1, 1, 1, 1, 1, 1, 1, 1, 1, 1, 1, 1, 1, 1, 1, 1, 1, 1, 1, 1, 1, 1, 1, 1, 1, 1, 1, 1, 1, 1, 1, 1, 1, 1, 1, 1, 1, 1, 1, 1, 1, 1, 1, 1, 1, 1, 1, 1, 1, 1, 1, 1, 1, 1, 1, 1, 1, 1, 1, 1, 1, 1, 1, 1, 1, 1, 1, 1, 1, 1, 1, 1, 1, 1, 1, 1, 1, 1, 1, 1, 1, 1, 1, 1, 1, 1, 1, 1, 1, 1, 1, 1, 1, 1, 1, 1, 1, 1, 1, 1, 1, 1, 1, 1, 1, 1, 1, 1, 1, 1, 1, 1, 1, 1, 1, 1, 1, 1, 1, 1, 1, 1, 1, 1, 1, 1, 1, 1, 1, 1, 1, 1, 1, 1, 1, 1, 1, 1, 1, 1, 1, 1, 1, 1, 1, 1, 1, 1, 1, 1, 1, 1, 1, 1, 1, 1, 1, 1, 1, 1, 1, 1, 1, 1, 1, 1, 1, 1, 1, 1, 1, 1, 1, 1, 1, 1, 1, 1, 1, 1, 1, 1, 1, 1, 1, 1, 1, 1, 1, 1, 1, 1, 1, 1, 1, 1, 1, 1, 1, 1, 1, 1, 1, 1, 1, 1, 1, 1, 1, 1, 1, 1, 1, 1, 1, 1, 1, 1])
_uv = me_182.uv_layers.new(name='UVMap')
_uv.uv.foreach_set('vector', [0.6024, 0.5159, 0.7632, 0.5278, 0.6921, 0.5252, 0.6024, 0.5159, 0.766, 0.489, 0.7632, 0.5278, 0.5931, 0.5144, 0.766, 0.489, 0.6024, 0.5159, 0.5843, 0.5123, 0.766, 0.489, 0.5931, 0.5144, 0.5758, 0.5096, 0.766, 0.489, 0.5843, 0.5123, 0.5676, 0.5063, 0.766, 0.489, 0.5758, 0.5096, 0.5597, 0.5025, 0.766, 0.489, 0.5676, 0.5063, 0.552, 0.4981, 0.766, 0.489, 0.5597, 0.5025, 0.5447, 0.4932, 0.766, 0.489, 0.552, 0.4981, 0.5376, 0.4877, 0.766, 0.489, 0.5447, 0.4932, 0.5308, 0.4816, 0.766, 0.489, 0.5376, 0.4877, 0.5243, 0.4749, 0.766, 0.489, 0.5308, 0.4816, 0.5193, 0.4692, 0.6193, 0.4779, 0.5243, 0.4749, 0.6193, 0.4779, 0.766, 0.489, 0.5243, 0.4749, 0.5193, 0.4692, 0.6, 0.2786, 0.6193, 0.4779, 0.6, 0.2786, 0.6439, 0.06851, 0.6193, 0.4779, 0.6927, 0.4828, 0.766, 0.489, 0.6193, 0.4779, 0.7293, 0.0001417, 0.7294, 0.4856, 0.6927, 0.4828, 0.7294, 0.4856, 0.766, 0.489, 0.6927, 0.4828, 0.7293, 0.0001417, 0.766, 0.002926, 0.7294, 0.4856, 0.5146, 0.4632, 0.6, 0.2786, 0.5193, 0.4692, 0.5103, 0.4569, 0.6, 0.2786, 0.5146, 0.4632, 0.5065, 0.4505, 0.6, 0.2786, 0.5103, 0.4569, 0.5032, 0.4439, 0.6, 0.2786, 0.5065, 0.4505, 0.5003, 0.4371, 0.6, 0.2786, 0.5032, 0.4439, 0.4978, 0.4302, 0.6, 0.2786, 0.5003, 0.4371, 0.4958, 0.423, 0.6, 0.2786, 0.4978, 0.4302, 0.4943, 0.4157, 0.6, 0.2786, 0.4958, 0.423, 0.4932, 0.4081, 0.6, 0.2786, 0.4943, 0.4157, 0.4926, 0.4004, 0.6, 0.2786, 0.4932, 0.4081, 0.4924, 0.3925, 0.6, 0.2786, 0.4926, 0.4004, 0.4927, 0.3844, 0.6, 0.2786, 0.4924, 0.3925, 0.4933, 0.3769, 0.6, 0.2786, 0.4927, 0.3844, 0.4943, 0.3696, 0.6, 0.2786, 0.4933, 0.3769, 0.4956, 0.3625, 0.6, 0.2786, 0.4943, 0.3696, 0.4974, 0.3557, 0.6, 0.2786, 0.4956, 0.3625, 0.4994, 0.349, 0.6, 0.2786, 0.4974, 0.3557, 0.5019, 0.3426, 0.6, 0.2786, 0.4994, 0.349, 0.5047, 0.3364, 0.6, 0.2786, 0.5019, 0.3426, 0.5078, 0.3304, 0.6, 0.2786, 0.5047, 0.3364, 0.5113, 0.3246, 0.6, 0.2786, 0.5078, 0.3304, 0.5152, 0.319, 0.6, 0.2786, 0.5113, 0.3246, 0.5195, 0.3136, 0.6, 0.2786, 0.5152, 0.319, 0.5241, 0.3085, 0.6, 0.2786, 0.5195, 0.3136, 0.529, 0.3036, 0.6, 0.2786, 0.5241, 0.3085, 0.5341, 0.2992, 0.6, 0.2786, 0.529, 0.3036, 0.5395, 0.2953, 0.6, 0.2786, 0.5341, 0.2992, 0.5452, 0.2917, 0.6, 0.2786, 0.5395, 0.2953, 0.5512, 0.2886, 0.6, 0.2786, 0.5452, 0.2917, 0.5574, 0.2859, 0.6, 0.2786, 0.5512, 0.2886, 0.5638, 0.2836, 0.6, 0.2786, 0.5574, 0.2859, 0.5706, 0.2818, 0.6, 0.2786, 0.5638, 0.2836, 0.5775, 0.2803, 0.6, 0.2786, 0.5706, 0.2818, 0.5848, 0.2793, 0.6, 0.2786, 0.5775, 0.2803, 0.5923, 0.2788, 0.6, 0.2786, 0.5848, 0.2793, 0.6128, 0.06664, 0.6439, 0.06851, 0.6, 0.2786, 0.995, 0.0001417, 0.8612, 0.02068, 0.8687, 0.01727, 0.9999, 0.03239, 0.8612, 0.02068, 0.995, 0.0001417, 0.9999, 0.03239, 0.8537, 0.02261, 0.8612, 0.02068, 0.9999, 0.03239, 0.8465, 0.02495, 0.8537, 0.02261, 0.9999, 0.03239, 0.8396, 0.02774, 0.8465, 0.02495, 0.9999, 0.03239, 0.833, 0.03099, 0.8396, 0.02774, 0.9999, 0.03239, 0.8266, 0.0347, 0.833, 0.03099, 0.9999, 0.03239, 0.8205, 0.03886, 0.8266, 0.0347, 0.9999, 0.03239, 0.8147, 0.04348, 0.8205, 0.03886, 0.9999, 0.03239, 0.8092, 0.04855, 0.8147, 0.04348, 0.9999, 0.03239, 0.8039, 0.05408, 0.8092, 0.04855, 0.9999, 0.03239, 0.7989, 0.06006, 0.8039, 0.05408, 0.9213, 0.04538, 0.793, 0.06803, 0.7989, 0.06006, 0.9999, 0.03239, 0.9213, 0.04538, 0.7989, 0.06006, 0.9192, 0.3052, 0.793, 0.06803, 0.9213, 0.04538, 0.9999, 0.5718, 0.9192, 0.3052, 0.9213, 0.04538, 0.9999, 0.03239, 0.9216, 0.04675, 0.9213, 0.04538, 0.9218, 0.04811, 0.9036, 0.05019, 0.9216, 0.04675, 0.9999, 0.03239, 0.9218, 0.04811, 0.9216, 0.04675, 0.9039, 0.05155, 0.9036, 0.05019, 0.9218, 0.04811, 0.9192, 0.3052, 0.7876, 0.07638, 0.793, 0.06803, 0.9192, 0.3052, 0.7829, 0.08491, 0.7876, 0.07638, 0.9192, 0.3052, 0.7787, 0.09364, 0.7829, 0.08491, 0.9192, 0.3052, 0.7751, 0.1026, 0.7787, 0.09364, 0.9192, 0.3052, 0.7721, 0.1117, 0.7751, 0.1026, 0.9192, 0.3052, 0.7698, 0.121, 0.7721, 0.1117, 0.9192, 0.3052, 0.768, 0.1304, 0.7698, 0.121, 0.9192, 0.3052, 0.7669, 0.1401, 0.768, 0.1304, 0.9192, 0.3052, 0.7663, 0.15, 0.7669, 0.1401, 0.9192, 0.3052, 0.7664, 0.16, 0.7663, 0.15, 0.9192, 0.3052, 0.767, 0.1703, 0.7664, 0.16, 0.9192, 0.3052, 0.7683, 0.1807, 0.767, 0.1703, 0.9192, 0.3052, 0.77, 0.1903, 0.7683, 0.1807, 0.9192, 0.3052, 0.7721, 0.1996, 0.77, 0.1903, 0.9192, 0.3052, 0.7747, 0.2086, 0.7721, 0.1996, 0.9192, 0.3052, 0.7777, 0.2173, 0.7747, 0.2086, 0.9192, 0.3052, 0.7811, 0.2257, 0.7777, 0.2173, 0.9192, 0.3052, 0.785, 0.2337, 0.7811, 0.2257, 0.9192, 0.3052, 0.7893, 0.2415, 0.785, 0.2337, 0.9192, 0.3052, 0.7941, 0.2489, 0.7893, 0.2415, 0.9192, 0.3052, 0.7993, 0.2559, 0.7941, 0.2489, 0.9192, 0.3052, 0.8049, 0.2627, 0.7993, 0.2559, 0.9192, 0.3052, 0.811, 0.2692, 0.8049, 0.2627, 0.9192, 0.3052, 0.8176, 0.2753, 0.811, 0.2692, 0.9192, 0.3052, 0.8245, 0.281, 0.8176, 0.2753, 0.9192, 0.3052, 0.8316, 0.2861, 0.8245, 0.281, 0.9192, 0.3052, 0.8391, 0.2906, 0.8316, 0.2861, 0.9192, 0.3052, 0.8469, 0.2945, 0.8391, 0.2906, 0.9192, 0.3052, 0.8549, 0.2979, 0.8469, 0.2945, 0.9192, 0.3052, 0.8632, 0.3007, 0.8549, 0.2979, 0.9192, 0.3052, 0.8718, 0.3029, 0.8632, 0.3007, 0.9192, 0.3052, 0.8807, 0.3045, 0.8718, 0.3029, 0.9192, 0.3052, 0.8899, 0.3055, 0.8807, 0.3045, 0.9192, 0.3052, 0.8994, 0.306, 0.8899, 0.3055, 0.9192, 0.3052, 0.9091, 0.3059, 0.8994, 0.306, 0.9999, 0.5718, 0.9598, 0.5778, 0.9192, 0.3052, 0.4223, 0.853, 0.2902, 0.7124, 0.2912, 0.7047, 0.4226, 0.8496, 0.4222, 0.8562, 0.2901, 0.7221, 0.2902, 0.7124, 0.4223, 0.853, 0.4221, 0.8599, 0.2931, 0.7327, 0.2901, 0.7221, 0.4222, 0.8562, 0.4221, 0.864, 0.2924, 0.7401, 0.2931, 0.7327, 0.4221, 0.8599, 0.4401, 0.8845, 0.2661, 0.8006, 0.2924, 0.7401, 0.4221, 0.864, 0.4417, 0.8896, 0.2613, 0.805, 0.2661, 0.8006, 0.4401, 0.8845, 0.4439, 0.8956, 0.2538, 0.8079, 0.2613, 0.805, 0.4417, 0.8896, 0.4468, 0.9023, 0.2485, 0.8128, 0.2538, 0.8079, 0.4439, 0.8956, 0.4507, 0.9111, 0.2439, 0.8162, 0.2485, 0.8128, 0.4468, 0.9023, 0.2902, 0.7124, 0.2863, 0.7147, 0.2836, 0.7089, 0.2912, 0.7047, 0.2901, 0.7221, 0.2899, 0.7221, 0.2863, 0.7147, 0.2902, 0.7124, 0.2931, 0.7327, 0.2893, 0.7318, 0.2899, 0.7221, 0.2901, 0.7221, 0.2924, 0.7401, 0.2878, 0.739, 0.2893, 0.7318, 0.2931, 0.7327, 0.2661, 0.8006, 0.2625, 0.7981, 0.2878, 0.739, 0.2924, 0.7401, 0.2613, 0.805, 0.2588, 0.8031, 0.2625, 0.7981, 0.2661, 0.8006, 0.2538, 0.8079, 0.2538, 0.8078, 0.2588, 0.8031, 0.2613, 0.805, 0.2485, 0.8128, 0.248, 0.8096, 0.2538, 0.8078, 0.2538, 0.8079, 0.2439, 0.8162, 0.2439, 0.8108, 0.248, 0.8096, 0.2485, 0.8128, 0.2863, 0.7147, 0.2755, 0.7176, 0.2744, 0.7113, 0.2836, 0.7089, 0.2899, 0.7221, 0.2763, 0.7242, 0.2755, 0.7176, 0.2863, 0.7147, 0.2893, 0.7318, 0.2764, 0.7312, 0.2763, 0.7242, 0.2899, 0.7221, 0.2878, 0.739, 0.2759, 0.7379, 0.2764, 0.7312, 0.2893, 0.7318, 0.2625, 0.7981, 0.2546, 0.7916, 0.2759, 0.7379, 0.2878, 0.739, 0.2588, 0.8031, 0.2512, 0.796, 0.2546, 0.7916, 0.2625, 0.7981, 0.2538, 0.8078, 0.2476, 0.8, 0.2512, 0.796, 0.2588, 0.8031, 0.248, 0.8096, 0.2441, 0.8033, 0.2476, 0.8, 0.2538, 0.8078, 0.2439, 0.8108, 0.241, 0.806, 0.2441, 0.8033, 0.248, 0.8096, 0.2755, 0.7176, 0.2655, 0.7186, 0.2651, 0.7125, 0.2744, 0.7113, 0.2763, 0.7242, 0.2657, 0.7247, 0.2655, 0.7186, 0.2755, 0.7176, 0.2764, 0.7312, 0.2655, 0.7309, 0.2657, 0.7247, 0.2763, 0.7242, 0.2759, 0.7379, 0.265, 0.7371, 0.2655, 0.7309, 0.2764, 0.7312, 0.2546, 0.7916, 0.2469, 0.7864, 0.265, 0.7371, 0.2759, 0.7379, 0.2512, 0.796, 0.2442, 0.7908, 0.2469, 0.7864, 0.2546, 0.7916, 0.2476, 0.8, 0.2414, 0.7949, 0.2442, 0.7908, 0.2512, 0.796, 0.2441, 0.8033, 0.2388, 0.7986, 0.2414, 0.7949, 0.2476, 0.8, 0.241, 0.806, 0.2363, 0.8021, 0.2388, 0.7986, 0.2441, 0.8033, 0.2655, 0.7186, 0.2563, 0.7188, 0.2562, 0.713, 0.2651, 0.7125, 0.2657, 0.7247, 0.2561, 0.7246, 0.2563, 0.7188, 0.2655, 0.7186, 0.2655, 0.7309, 0.2558, 0.7303, 0.2561, 0.7246, 0.2657, 0.7247, 0.265, 0.7371, 0.2552, 0.7361, 0.2558, 0.7303, 0.2655, 0.7309, 0.2469, 0.7864, 0.2394, 0.7823, 0.2552, 0.7361, 0.265, 0.7371, 0.2442, 0.7908, 0.2372, 0.7868, 0.2394, 0.7823, 0.2469, 0.7864, 0.2414, 0.7949, 0.235, 0.791, 0.2372, 0.7868, 0.2442, 0.7908, 0.2388, 0.7986, 0.2328, 0.7951, 0.235, 0.791, 0.2414, 0.7949, 0.2363, 0.8021, 0.2308, 0.799, 0.2328, 0.7951, 0.2388, 0.7986, 0.2563, 0.7188, 0.2476, 0.7187, 0.2478, 0.7131, 0.2562, 0.713, 0.2561, 0.7246, 0.2473, 0.7242, 0.2476, 0.7187, 0.2563, 0.7188, 0.2558, 0.7303, 0.2468, 0.7296, 0.2473, 0.7242, 0.2561, 0.7246, 0.2552, 0.7361, 0.2462, 0.735, 0.2468, 0.7296, 0.2558, 0.7303, 0.2394, 0.7823, 0.232, 0.779, 0.2462, 0.735, 0.2552, 0.7361, 0.2372, 0.7868, 0.2301, 0.7835, 0.232, 0.779, 0.2394, 0.7823, 0.235, 0.791, 0.2283, 0.7878, 0.2301, 0.7835, 0.2372, 0.7868, 0.2328, 0.7951, 0.2264, 0.7922, 0.2283, 0.7878, 0.235, 0.791, 0.2308, 0.799, 0.2247, 0.7965, 0.2264, 0.7922, 0.2328, 0.7951, 0.2476, 0.7187, 0.2395, 0.7183, 0.2399, 0.7129, 0.2478, 0.7131, 0.2473, 0.7242, 0.2391, 0.7235, 0.2395, 0.7183, 0.2476, 0.7187, 0.2468, 0.7296, 0.2385, 0.7287, 0.2391, 0.7235, 0.2473, 0.7242, 0.2462, 0.735, 0.2377, 0.7338, 0.2385, 0.7287, 0.2468, 0.7296, 0.232, 0.779, 0.2247, 0.7761, 0.2377, 0.7338, 0.2462, 0.735, 0.2301, 0.7835, 0.223, 0.7807, 0.2247, 0.7761, 0.232, 0.779, 0.2283, 0.7878, 0.2214, 0.7852, 0.223, 0.7807, 0.2301, 0.7835, 0.2264, 0.7922, 0.2198, 0.7897, 0.2214, 0.7852, 0.2283, 0.7878, 0.2247, 0.7965, 0.2183, 0.7943, 0.2198, 0.7897, 0.2264, 0.7922, 0.2395, 0.7183, 0.2319, 0.7176, 0.2324, 0.7125, 0.2399, 0.7129, 0.2391, 0.7235, 0.2313, 0.7227, 0.2319, 0.7176, 0.2395, 0.7183, 0.2385, 0.7287, 0.2305, 0.7276, 0.2313, 0.7227, 0.2391, 0.7235, 0.2377, 0.7338, 0.2297, 0.7325, 0.2305, 0.7276, 0.2385, 0.7287, 0.2247, 0.7761, 0.2173, 0.7736, 0.2297, 0.7325, 0.2377, 0.7338, 0.223, 0.7807, 0.2158, 0.7782, 0.2173, 0.7736, 0.2247, 0.7761, 0.2214, 0.7852, 0.2143, 0.7828, 0.2158, 0.7782, 0.223, 0.7807, 0.2198, 0.7897, 0.2129, 0.7875, 0.2143, 0.7828, 0.2214, 0.7852, 0.2183, 0.7943, 0.2115, 0.7924, 0.2129, 0.7875, 0.2198, 0.7897, 0.2319, 0.7176, 0.2245, 0.7168, 0.2252, 0.7118, 0.2324, 0.7125, 0.2313, 0.7227, 0.2238, 0.7216, 0.2245, 0.7168, 0.2319, 0.7176, 0.2305, 0.7276, 0.223, 0.7264, 0.2238, 0.7216, 0.2313, 0.7227, 0.2297, 0.7325, 0.2221, 0.7311, 0.223, 0.7264, 0.2305, 0.7276, 0.2173, 0.7736, 0.21, 0.7712, 0.2221, 0.7311, 0.2297, 0.7325, 0.2158, 0.7782, 0.2085, 0.7759, 0.21, 0.7712, 0.2173, 0.7736, 0.2143, 0.7828, 0.2071, 0.7806, 0.2085, 0.7759, 0.2158, 0.7782, 0.2129, 0.7875, 0.2057, 0.7855, 0.2071, 0.7806, 0.2143, 0.7828, 0.2115, 0.7924, 0.2043, 0.7905, 0.2057, 0.7855, 0.2129, 0.7875, 0.2245, 0.7168, 0.2174, 0.7157, 0.2182, 0.7109, 0.2252, 0.7118, 0.2238, 0.7216, 0.2166, 0.7204, 0.2174, 0.7157, 0.2245, 0.7168, 0.223, 0.7264, 0.2157, 0.725, 0.2166, 0.7204, 0.2238, 0.7216, 0.2221, 0.7311, 0.2147, 0.7296, 0.2157, 0.725, 0.223, 0.7264, 0.21, 0.7712, 0.2026, 0.769, 0.2147, 0.7296, 0.2221, 0.7311, 0.2085, 0.7759, 0.2012, 0.7737, 0.2026, 0.769, 0.21, 0.7712, 0.2071, 0.7806, 0.1998, 0.7785, 0.2012, 0.7737, 0.2085, 0.7759, 0.2057, 0.7855, 0.1984, 0.7834, 0.1998, 0.7785, 0.2071, 0.7806, 0.2043, 0.7905, 0.197, 0.7886, 0.1984, 0.7834, 0.2057, 0.7855, 0.2174, 0.7157, 0.2106, 0.7144, 0.2115, 0.7098, 0.2182, 0.7109, 0.2166, 0.7204, 0.2096, 0.719, 0.2106, 0.7144, 0.2174, 0.7157, 0.2157, 0.725, 0.2086, 0.7234, 0.2096, 0.719, 0.2166, 0.7204, 0.2147, 0.7296, 0.2075, 0.7279, 0.2086, 0.7234, 0.2157, 0.725, 0.2026, 0.769, 0.1951, 0.7668, 0.2075, 0.7279, 0.2147, 0.7296, 0.2012, 0.7737, 0.1937, 0.7715, 0.1951, 0.7668, 0.2026, 0.769, 0.1998, 0.7785, 0.1923, 0.7764, 0.1937, 0.7715, 0.2012, 0.7737, 0.1984, 0.7834, 0.1909, 0.7814, 0.1923, 0.7764, 0.1998, 0.7785, 0.197, 0.7886, 0.1895, 0.7867, 0.1909, 0.7814, 0.1984, 0.7834, 0.2106, 0.7144, 0.2039, 0.7129, 0.2049, 0.7084, 0.2115, 0.7098, 0.2096, 0.719, 0.2027, 0.7173, 0.2039, 0.7129, 0.2106, 0.7144, 0.2086, 0.7234, 0.2016, 0.7217, 0.2027, 0.7173, 0.2096, 0.719, 0.2075, 0.7279, 0.2004, 0.726, 0.2016, 0.7217, 0.2086, 0.7234, 0.1951, 0.7668, 0.1875, 0.7645, 0.2004, 0.726, 0.2075, 0.7279, 0.1937, 0.7715, 0.186, 0.7693, 0.1875, 0.7645, 0.1951, 0.7668, 0.1923, 0.7764, 0.1846, 0.7743, 0.186, 0.7693, 0.1937, 0.7715, 0.1909, 0.7814, 0.1832, 0.7794, 0.1846, 0.7743, 0.1923, 0.7764, 0.1895, 0.7867, 0.1818, 0.7848, 0.1832, 0.7794, 0.1909, 0.7814, 0.2039, 0.7129, 0.1973, 0.7111, 0.1985, 0.7067, 0.2049, 0.7084, 0.2027, 0.7173, 0.196, 0.7154, 0.1973, 0.7111, 0.2039, 0.7129, 0.2016, 0.7217, 0.1947, 0.7197, 0.196, 0.7154, 0.2027, 0.7173, 0.2004, 0.726, 0.1934, 0.724, 0.1947, 0.7197, 0.2016, 0.7217, 0.1875, 0.7645, 0.1798, 0.7622, 0.1934, 0.724, 0.2004, 0.726, 0.186, 0.7693, 0.1783, 0.767, 0.1798, 0.7622, 0.1875, 0.7645, 0.1846, 0.7743, 0.1768, 0.772, 0.1783, 0.767, 0.186, 0.7693, 0.1832, 0.7794, 0.1753, 0.7772, 0.1768, 0.772, 0.1846, 0.7743, 0.1818, 0.7848, 0.1738, 0.7827, 0.1753, 0.7772, 0.1832, 0.7794, 0.1973, 0.7111, 0.1908, 0.7092, 0.1922, 0.7049, 0.1985, 0.7067, 0.196, 0.7154, 0.1894, 0.7134, 0.1908, 0.7092, 0.1973, 0.7111, 0.1947, 0.7197, 0.188, 0.7176, 0.1894, 0.7134, 0.196, 0.7154, 0.1934, 0.724, 0.1866, 0.7218, 0.188, 0.7176, 0.1947, 0.7197, 0.1798, 0.7622, 0.1721, 0.7597, 0.1866, 0.7218, 0.1934, 0.724, 0.1783, 0.767, 0.1705, 0.7646, 0.1721, 0.7597, 0.1798, 0.7622, 0.1768, 0.772, 0.1689, 0.7696, 0.1705, 0.7646, 0.1783, 0.767, 0.1753, 0.7772, 0.1673, 0.7749, 0.1689, 0.7696, 0.1768, 0.772, 0.1738, 0.7827, 0.1657, 0.7804, 0.1673, 0.7749, 0.1753, 0.7772, 0.1908, 0.7092, 0.1846, 0.707, 0.1861, 0.7028, 0.1922, 0.7049, 0.1894, 0.7134, 0.1831, 0.7111, 0.1846, 0.707, 0.1908, 0.7092, 0.188, 0.7176, 0.1815, 0.7152, 0.1831, 0.7111, 0.1894, 0.7134, 0.1866, 0.7218, 0.1799, 0.7194, 0.1815, 0.7152, 0.188, 0.7176, 0.1721, 0.7597, 0.1645, 0.757, 0.1799, 0.7194, 0.1866, 0.7218, 0.1705, 0.7646, 0.1627, 0.7619, 0.1645, 0.757, 0.1721, 0.7597, 0.1689, 0.7696, 0.161, 0.767, 0.1627, 0.7619, 0.1705, 0.7646, 0.1673, 0.7749, 0.1592, 0.7724, 0.161, 0.767, 0.1689, 0.7696, 0.1657, 0.7804, 0.1574, 0.7781, 0.1592, 0.7724, 0.1673, 0.7749, 0.1846, 0.707, 0.1785, 0.7047, 0.1802, 0.7006, 0.1861, 0.7028, 0.1831, 0.7111, 0.1768, 0.7087, 0.1785, 0.7047, 0.1846, 0.707, 0.1815, 0.7152, 0.1752, 0.7127, 0.1768, 0.7087, 0.1831, 0.7111, 0.1799, 0.7194, 0.1734, 0.7168, 0.1752, 0.7127, 0.1815, 0.7152, 0.1645, 0.757, 0.1569, 0.7541, 0.1734, 0.7168, 0.1799, 0.7194, 0.1627, 0.7619, 0.155, 0.759, 0.1569, 0.7541, 0.1645, 0.757, 0.161, 0.767, 0.153, 0.7642, 0.155, 0.759, 0.1627, 0.7619, 0.1592, 0.7724, 0.151, 0.7696, 0.153, 0.7642, 0.161, 0.767, 0.1574, 0.7781, 0.1489, 0.7755, 0.151, 0.7696, 0.1592, 0.7724, 0.1785, 0.7047, 0.1726, 0.7021, 0.1745, 0.6981, 0.1802, 0.7006, 0.1768, 0.7087, 0.1708, 0.7061, 0.1726, 0.7021, 0.1785, 0.7047, 0.1752, 0.7127, 0.1689, 0.71, 0.1708, 0.7061, 0.1768, 0.7087, 0.1734, 0.7168, 0.1671, 0.7139, 0.1689, 0.71, 0.1752, 0.7127, 0.1569, 0.7541, 0.1493, 0.7509, 0.1671, 0.7139, 0.1734, 0.7168, 0.155, 0.759, 0.1472, 0.7558, 0.1493, 0.7509, 0.1569, 0.7541, 0.153, 0.7642, 0.145, 0.761, 0.1472, 0.7558, 0.155, 0.759, 0.151, 0.7696, 0.1427, 0.7665, 0.145, 0.761, 0.153, 0.7642, 0.1489, 0.7755, 0.1403, 0.7724, 0.1427, 0.7665, 0.151, 0.7696, 0.1726, 0.7021, 0.1668, 0.6993, 0.1688, 0.6954, 0.1745, 0.6981, 0.1708, 0.7061, 0.1649, 0.7031, 0.1668, 0.6993, 0.1726, 0.7021, 0.1689, 0.71, 0.1629, 0.707, 0.1649, 0.7031, 0.1708, 0.7061, 0.1671, 0.7139, 0.1609, 0.7109, 0.1629, 0.707, 0.1689, 0.71, 0.1493, 0.7509, 0.1417, 0.7474, 0.1609, 0.7109, 0.1671, 0.7139, 0.1472, 0.7558, 0.1394, 0.7523, 0.1417, 0.7474, 0.1493, 0.7509, 0.145, 0.761, 0.1369, 0.7574, 0.1394, 0.7523, 0.1472, 0.7558, 0.1427, 0.7665, 0.1344, 0.7629, 0.1369, 0.7574, 0.145, 0.761, 0.1403, 0.7724, 0.1317, 0.7687, 0.1344, 0.7629, 0.1427, 0.7665, 0.1668, 0.6993, 0.1612, 0.6962, 0.1633, 0.6924, 0.1688, 0.6954, 0.1649, 0.7031, 0.159, 0.7, 0.1612, 0.6962, 0.1668, 0.6993, 0.1629, 0.707, 0.1569, 0.7037, 0.159, 0.7, 0.1649, 0.7031, 0.1609, 0.7109, 0.1547, 0.7075, 0.1569, 0.7037, 0.1629, 0.707, 0.1417, 0.7474, 0.1341, 0.7436, 0.1547, 0.7075, 0.1609, 0.7109, 0.1394, 0.7523, 0.1316, 0.7484, 0.1341, 0.7436, 0.1417, 0.7474, 0.1369, 0.7574, 0.1289, 0.7535, 0.1316, 0.7484, 0.1394, 0.7523, 0.1344, 0.7629, 0.1262, 0.7589, 0.1289, 0.7535, 0.1369, 0.7574, 0.1317, 0.7687, 0.1233, 0.7646, 0.1262, 0.7589, 0.1344, 0.7629, 0.1612, 0.6962, 0.1556, 0.6929, 0.158, 0.6892, 0.1633, 0.6924, 0.159, 0.7, 0.1533, 0.6965, 0.1556, 0.6929, 0.1612, 0.6962, 0.1569, 0.7037, 0.151, 0.7002, 0.1533, 0.6965, 0.159, 0.7, 0.1547, 0.7075, 0.1487, 0.7039, 0.151, 0.7002, 0.1569, 0.7037, 0.1341, 0.7436, 0.1266, 0.7394, 0.1487, 0.7039, 0.1547, 0.7075, 0.1316, 0.7484, 0.1238, 0.7442, 0.1266, 0.7394, 0.1341, 0.7436, 0.1289, 0.7535, 0.121, 0.7492, 0.1238, 0.7442, 0.1316, 0.7484, 0.1262, 0.7589, 0.118, 0.7545, 0.121, 0.7492, 0.1289, 0.7535, 0.1233, 0.7646, 0.1148, 0.7602, 0.118, 0.7545, 0.1262, 0.7589, 0.1556, 0.6929, 0.1502, 0.6893, 0.1527, 0.6857, 0.158, 0.6892, 0.1533, 0.6965, 0.1477, 0.6928, 0.1502, 0.6893, 0.1556, 0.6929, 0.151, 0.7002, 0.1453, 0.6964, 0.1477, 0.6928, 0.1533, 0.6965, 0.1487, 0.7039, 0.1428, 0.7, 0.1453, 0.6964, 0.151, 0.7002, 0.1266, 0.7394, 0.1192, 0.7348, 0.1428, 0.7, 0.1487, 0.7039, 0.1238, 0.7442, 0.1162, 0.7396, 0.1192, 0.7348, 0.1266, 0.7394, 0.121, 0.7492, 0.1131, 0.7445, 0.1162, 0.7396, 0.1238, 0.7442, 0.118, 0.7545, 0.1098, 0.7497, 0.1131, 0.7445, 0.121, 0.7492, 0.1148, 0.7602, 0.1064, 0.7553, 0.1098, 0.7497, 0.118, 0.7545, 0.1502, 0.6893, 0.1449, 0.6854, 0.1475, 0.6819, 0.1527, 0.6857, 0.1477, 0.6928, 0.1422, 0.6888, 0.1449, 0.6854, 0.1502, 0.6893, 0.1453, 0.6964, 0.1396, 0.6923, 0.1422, 0.6888, 0.1477, 0.6928, 0.1428, 0.7, 0.1369, 0.6958, 0.1396, 0.6923, 0.1453, 0.6964, 0.1192, 0.7348, 0.1117, 0.7299, 0.1369, 0.6958, 0.1428, 0.7, 0.1162, 0.7396, 0.1085, 0.7345, 0.1117, 0.7299, 0.1192, 0.7348, 0.1131, 0.7445, 0.1052, 0.7394, 0.1085, 0.7345, 0.1162, 0.7396, 0.1098, 0.7497, 0.1017, 0.7445, 0.1052, 0.7394, 0.1131, 0.7445, 0.1064, 0.7553, 0.09805, 0.7499, 0.1017, 0.7445, 0.1098, 0.7497, 0.1449, 0.6854, 0.1396, 0.6811, 0.1424, 0.6778, 0.1475, 0.6819, 0.1422, 0.6888, 0.1368, 0.6845, 0.1396, 0.6811, 0.1449, 0.6854, 0.1396, 0.6923, 0.134, 0.6878, 0.1368, 0.6845, 0.1422, 0.6888, 0.1369, 0.6958, 0.1312, 0.6913, 0.134, 0.6878, 0.1396, 0.6923, 0.1117, 0.7299, 0.1044, 0.7245, 0.1312, 0.6913, 0.1369, 0.6958, 0.1085, 0.7345, 0.1009, 0.729, 0.1044, 0.7245, 0.1117, 0.7299, 0.1052, 0.7394, 0.09735, 0.7338, 0.1009, 0.729, 0.1085, 0.7345, 0.1017, 0.7445, 0.09365, 0.7388, 0.09735, 0.7338, 0.1052, 0.7394, 0.09805, 0.7499, 0.08974, 0.7441, 0.09365, 0.7388, 0.1017, 0.7445, 0.1396, 0.6811, 0.1344, 0.6766, 0.1374, 0.6734, 0.1424, 0.6778, 0.1368, 0.6845, 0.1315, 0.6798, 0.1344, 0.6766, 0.1396, 0.6811, 0.134, 0.6878, 0.1285, 0.683, 0.1315, 0.6798, 0.1368, 0.6845, 0.1312, 0.6913, 0.1255, 0.6863, 0.1285, 0.683, 0.134, 0.6878, 0.1044, 0.7245, 0.09703, 0.7187, 0.1255, 0.6863, 0.1312, 0.6913, 0.1009, 0.729, 0.09336, 0.7231, 0.09703, 0.7187, 0.1044, 0.7245, 0.09735, 0.7338, 0.08957, 0.7277, 0.09336, 0.7231, 0.1009, 0.729, 0.09365, 0.7388, 0.08563, 0.7326, 0.08957, 0.7277, 0.09735, 0.7338, 0.08974, 0.7441, 0.08152, 0.7377, 0.08563, 0.7326, 0.09365, 0.7388, 0.1344, 0.6766, 0.1293, 0.6717, 0.1324, 0.6686, 0.1374, 0.6734, 0.1315, 0.6798, 0.1262, 0.6748, 0.1293, 0.6717, 0.1344, 0.6766, 0.1285, 0.683, 0.1231, 0.6779, 0.1262, 0.6748, 0.1315, 0.6798, 0.1255, 0.6863, 0.12, 0.6811, 0.1231, 0.6779, 0.1285, 0.683, 0.09703, 0.7187, 0.08983, 0.7123, 0.12, 0.6811, 0.1255, 0.6863, 0.09336, 0.7231, 0.08589, 0.7166, 0.08983, 0.7123, 0.09703, 0.7187, 0.08957, 0.7277, 0.08183, 0.7211, 0.08589, 0.7166, 0.09336, 0.7231, 0.08563, 0.7326, 0.0776, 0.7258, 0.08183, 0.7211, 0.08957, 0.7277, 0.08152, 0.7377, 0.07317, 0.7309, 0.0776, 0.7258, 0.08563, 0.7326, 0.1293, 0.6717, 0.1241, 0.6662, 0.1274, 0.6633, 0.1324, 0.6686, 0.1262, 0.6748, 0.1209, 0.6691, 0.1241, 0.6662, 0.1293, 0.6717, 0.1231, 0.6779, 0.1176, 0.6721, 0.1209, 0.6691, 0.1262, 0.6748, 0.12, 0.6811, 0.1143, 0.6751, 0.1176, 0.6721, 0.1231, 0.6779, 0.08983, 0.7123, 0.08234, 0.705, 0.1143, 0.6751, 0.12, 0.6811, 0.08589, 0.7166, 0.07814, 0.7091, 0.08234, 0.705, 0.08983, 0.7123, 0.08183, 0.7211, 0.07378, 0.7134, 0.07814, 0.7091, 0.08589, 0.7166, 0.0776, 0.7258, 0.06922, 0.718, 0.07378, 0.7134, 0.08183, 0.7211, 0.07317, 0.7309, 0.06442, 0.7229, 0.06922, 0.718, 0.0776, 0.7258, 0.1241, 0.6662, 0.1193, 0.6606, 0.1227, 0.6578, 0.1274, 0.6633, 0.1209, 0.6691, 0.1159, 0.6633, 0.1193, 0.6606, 0.1241, 0.6662, 0.1176, 0.6721, 0.1124, 0.6661, 0.1159, 0.6633, 0.1209, 0.6691, 0.1143, 0.6751, 0.109, 0.669, 0.1124, 0.6661, 0.1176, 0.6721, 0.08234, 0.705, 0.07528, 0.6973, 0.109, 0.669, 0.1143, 0.6751, 0.07814, 0.7091, 0.07082, 0.7013, 0.07528, 0.6973, 0.08234, 0.705, 0.07378, 0.7134, 0.06619, 0.7054, 0.07082, 0.7013, 0.07814, 0.7091, 0.06922, 0.718, 0.06132, 0.7098, 0.06619, 0.7054, 0.07378, 0.7134, 0.06442, 0.7229, 0.05616, 0.7145, 0.06132, 0.7098, 0.06922, 0.718, 0.1193, 0.6606, 0.1148, 0.6548, 0.1183, 0.6521, 0.1227, 0.6578, 0.1159, 0.6633, 0.1112, 0.6574, 0.1148, 0.6548, 0.1193, 0.6606, 0.1124, 0.6661, 0.1076, 0.66, 0.1112, 0.6574, 0.1159, 0.6633, 0.109, 0.669, 0.104, 0.6627, 0.1076, 0.66, 0.1124, 0.6661, 0.07528, 0.6973, 0.06868, 0.6894, 0.104, 0.6627, 0.109, 0.669, 0.07082, 0.7013, 0.06398, 0.6931, 0.06868, 0.6894, 0.07528, 0.6973, 0.06619, 0.7054, 0.05907, 0.697, 0.06398, 0.6931, 0.07082, 0.7013, 0.06132, 0.7098, 0.05391, 0.7012, 0.05907, 0.697, 0.06619, 0.7054, 0.05616, 0.7145, 0.04841, 0.7057, 0.05391, 0.7012, 0.06132, 0.7098, 0.1148, 0.6548, 0.1106, 0.6488, 0.1143, 0.6464, 0.1183, 0.6521, 0.1112, 0.6574, 0.1069, 0.6512, 0.1106, 0.6488, 0.1148, 0.6548, 0.1076, 0.66, 0.1032, 0.6537, 0.1069, 0.6512, 0.1112, 0.6574, 0.104, 0.6627, 0.09945, 0.6562, 0.1032, 0.6537, 0.1076, 0.66, 0.06868, 0.6894, 0.06256, 0.6811, 0.09945, 0.6562, 0.104, 0.6627, 0.06398, 0.6931, 0.05761, 0.6846, 0.06256, 0.6811, 0.06868, 0.6894, 0.05907, 0.697, 0.05245, 0.6883, 0.05761, 0.6846, 0.06398, 0.6931, 0.05391, 0.7012, 0.04699, 0.6922, 0.05245, 0.6883, 0.05907, 0.697, 0.04841, 0.7057, 0.04117, 0.6965, 0.04699, 0.6922, 0.05391, 0.7012, 0.1106, 0.6488, 0.1069, 0.6427, 0.1107, 0.6405, 0.1143, 0.6464, 0.1069, 0.6512, 0.103, 0.6449, 0.1069, 0.6427, 0.1106, 0.6488, 0.1032, 0.6537, 0.09918, 0.6472, 0.103, 0.6449, 0.1069, 0.6512, 0.09945, 0.6562, 0.09527, 0.6495, 0.09918, 0.6472, 0.1032, 0.6537, 0.06256, 0.6811, 0.0569, 0.6726, 0.09527, 0.6495, 0.09945, 0.6562, 0.05761, 0.6846, 0.05173, 0.6758, 0.0569, 0.6726, 0.06256, 0.6811, 0.05245, 0.6883, 0.04631, 0.6792, 0.05173, 0.6758, 0.05761, 0.6846, 0.04699, 0.6922, 0.04057, 0.6829, 0.04631, 0.6792, 0.05245, 0.6883, 0.04117, 0.6965, 0.03443, 0.6869, 0.04057, 0.6829, 0.04699, 0.6922, 0.1069, 0.6427, 0.1034, 0.6364, 0.1074, 0.6344, 0.1107, 0.6405, 0.103, 0.6449, 0.09948, 0.6385, 0.1034, 0.6364, 0.1069, 0.6427, 0.09918, 0.6472, 0.09551, 0.6405, 0.09948, 0.6385, 0.103, 0.6449, 0.09527, 0.6495, 0.09147, 0.6426, 0.09551, 0.6405, 0.09918, 0.6472, 0.0569, 0.6726, 0.05175, 0.6637, 0.09147, 0.6426, 0.09527, 0.6495, 0.05173, 0.6758, 0.04635, 0.6667, 0.05175, 0.6637, 0.0569, 0.6726, 0.04631, 0.6792, 0.04068, 0.6698, 0.04635, 0.6667, 0.05173, 0.6758, 0.04057, 0.6829, 0.03466, 0.6732, 0.04068, 0.6698, 0.04631, 0.6792, 0.03443, 0.6869, 0.02819, 0.6769, 0.03466, 0.6732, 0.04057, 0.6829, 0.1034, 0.6364, 0.1004, 0.63, 0.1045, 0.6282, 0.1074, 0.6344, 0.09948, 0.6385, 0.09628, 0.6318, 0.1004, 0.63, 0.1034, 0.6364, 0.09551, 0.6405, 0.0922, 0.6337, 0.09628, 0.6318, 0.09948, 0.6385, 0.09147, 0.6426, 0.08806, 0.6355, 0.0922, 0.6337, 0.09551, 0.6405, 0.05175, 0.6637, 0.0471, 0.6545, 0.08806, 0.6355, 0.09147, 0.6426, 0.04635, 0.6667, 0.0415, 0.6572, 0.0471, 0.6545, 0.05175, 0.6637, 0.04068, 0.6698, 0.0356, 0.66, 0.0415, 0.6572, 0.04635, 0.6667, 0.03466, 0.6732, 0.0293, 0.663, 0.0356, 0.66, 0.04068, 0.6698, 0.02819, 0.6769, 0.02245, 0.6664, 0.0293, 0.663, 0.03466, 0.6732, 0.1004, 0.63, 0.09765, 0.6234, 0.1018, 0.6218, 0.1045, 0.6282, 0.09628, 0.6318, 0.09348, 0.625, 0.09765, 0.6234, 0.1004, 0.63, 0.0922, 0.6337, 0.08928, 0.6266, 0.09348, 0.625, 0.09628, 0.6318, 0.08806, 0.6355, 0.08502, 0.6283, 0.08928, 0.6266, 0.0922, 0.6337, 0.0471, 0.6545, 0.04288, 0.6451, 0.08502, 0.6283, 0.08806, 0.6355, 0.0415, 0.6572, 0.03714, 0.6474, 0.04288, 0.6451, 0.0471, 0.6545, 0.0356, 0.66, 0.03111, 0.6499, 0.03714, 0.6474, 0.0415, 0.6572, 0.0293, 0.663, 0.02467, 0.6525, 0.03111, 0.6499, 0.0356, 0.66, 0.02245, 0.6664, 0.01771, 0.6553, 0.02467, 0.6525, 0.0293, 0.663, 0.09765, 0.6234, 0.0953, 0.6166, 0.09959, 0.6153, 0.1018, 0.6218, 0.09348, 0.625, 0.09103, 0.618, 0.0953, 0.6166, 0.09765, 0.6234, 0.08928, 0.6266, 0.08674, 0.6194, 0.09103, 0.618, 0.09348, 0.625, 0.08502, 0.6283, 0.08237, 0.6208, 0.08674, 0.6194, 0.08928, 0.6266, 0.04288, 0.6451, 0.03921, 0.6354, 0.08237, 0.6208, 0.08502, 0.6283, 0.03714, 0.6474, 0.03336, 0.6374, 0.03921, 0.6354, 0.04288, 0.6451, 0.03111, 0.6499, 0.02721, 0.6395, 0.03336, 0.6374, 0.03714, 0.6474, 0.02467, 0.6525, 0.02068, 0.6418, 0.02721, 0.6395, 0.03111, 0.6499, 0.01771, 0.6553, 0.01366, 0.6442, 0.02068, 0.6418, 0.02467, 0.6525, 0.0953, 0.6166, 0.09331, 0.6097, 0.09768, 0.6086, 0.09959, 0.6153, 0.09103, 0.618, 0.08895, 0.6108, 0.09331, 0.6097, 0.0953, 0.6166, 0.08674, 0.6194, 0.08457, 0.612, 0.08895, 0.6108, 0.09103, 0.618, 0.08237, 0.6208, 0.08011, 0.6132, 0.08457, 0.612, 0.08674, 0.6194, 0.03921, 0.6354, 0.03606, 0.6255, 0.08011, 0.6132, 0.08237, 0.6208, 0.03336, 0.6374, 0.03011, 0.6272, 0.03606, 0.6255, 0.03921, 0.6354, 0.02721, 0.6395, 0.02388, 0.629, 0.03011, 0.6272, 0.03336, 0.6374, 0.02068, 0.6418, 0.01728, 0.6309, 0.02388, 0.629, 0.02721, 0.6395, 0.01366, 0.6442, 0.01021, 0.6329, 0.01728, 0.6309, 0.02068, 0.6418, 0.09331, 0.6097, 0.09167, 0.6025, 0.09611, 0.6016, 0.09768, 0.6086, 0.08895, 0.6108, 0.08725, 0.6034, 0.09167, 0.6025, 0.09331, 0.6097, 0.08457, 0.612, 0.08279, 0.6043, 0.08725, 0.6034, 0.08895, 0.6108, 0.08011, 0.6132, 0.07826, 0.6053, 0.08279, 0.6043, 0.08457, 0.612, 0.03606, 0.6255, 0.0334, 0.6153, 0.07826, 0.6053, 0.08011, 0.6132, 0.03011, 0.6272, 0.02737, 0.6167, 0.0334, 0.6153, 0.03606, 0.6255, 0.02388, 0.629, 0.02108, 0.6182, 0.02737, 0.6167, 0.03011, 0.6272, 0.01728, 0.6309, 0.01443, 0.6197, 0.02108, 0.6182, 0.02388, 0.629, 0.01021, 0.6329, 0.007347, 0.6214, 0.01443, 0.6197, 0.01728, 0.6309, 0.09167, 0.6025, 0.0904, 0.5952, 0.09488, 0.5945, 0.09611, 0.6016, 0.08725, 0.6034, 0.08593, 0.5958, 0.0904, 0.5952, 0.09167, 0.6025, 0.08279, 0.6043, 0.08142, 0.5965, 0.08593, 0.5958, 0.08725, 0.6034, 0.07826, 0.6053, 0.0768, 0.5972, 0.08142, 0.5965, 0.08279, 0.6043, 0.0334, 0.6153, 0.03122, 0.6049, 0.0768, 0.5972, 0.07826, 0.6053, 0.02737, 0.6167, 0.02513, 0.606, 0.03122, 0.6049, 0.0334, 0.6153, 0.02108, 0.6182, 0.01878, 0.6072, 0.02513, 0.606, 0.02737, 0.6167, 0.01443, 0.6197, 0.01209, 0.6084, 0.01878, 0.6072, 0.02108, 0.6182, 0.007347, 0.6214, 0.005016, 0.6097, 0.01209, 0.6084, 0.01443, 0.6197, 0.0904, 0.5952, 0.0895, 0.5878, 0.09401, 0.5874, 0.09488, 0.5945, 0.08593, 0.5958, 0.085, 0.5882, 0.0895, 0.5878, 0.0904, 0.5952, 0.08142, 0.5965, 0.08046, 0.5886, 0.085, 0.5882, 0.08593, 0.5958, 0.0768, 0.5972, 0.07582, 0.5891, 0.08046, 0.5886, 0.08142, 0.5965, 0.03122, 0.6049, 0.02966, 0.5944, 0.07582, 0.5891, 0.0768, 0.5972, 0.02513, 0.606, 0.02348, 0.5952, 0.02966, 0.5944, 0.03122, 0.6049, 0.01878, 0.6072, 0.01703, 0.5961, 0.02348, 0.5952, 0.02513, 0.606, 0.01209, 0.6084, 0.01023, 0.597, 0.01703, 0.5961, 0.01878, 0.6072, 0.005016, 0.6097, 0.002984, 0.598, 0.01023, 0.597, 0.01209, 0.6084, 0.0895, 0.5878, 0.08902, 0.5806, 0.09351, 0.5804, 0.09401, 0.5874, 0.085, 0.5882, 0.08452, 0.5807, 0.08902, 0.5806, 0.0895, 0.5878, 0.08046, 0.5886, 0.07997, 0.5808, 0.08452, 0.5807, 0.085, 0.5882, 0.07582, 0.5891, 0.07531, 0.581, 0.07997, 0.5808, 0.08046, 0.5886, 0.02966, 0.5944, 0.02863, 0.5839, 0.07531, 0.581, 0.07582, 0.5891, 0.02348, 0.5952, 0.02236, 0.5844, 0.02863, 0.5839, 0.02966, 0.5944, 0.01703, 0.5961, 0.01581, 0.585, 0.02236, 0.5844, 0.02348, 0.5952, 0.01023, 0.597, 0.008892, 0.5856, 0.01581, 0.585, 0.01703, 0.5961, 0.002984, 0.598, 0.001498, 0.5863, 0.008892, 0.5856, 0.01023, 0.597, 0.08902, 0.5806, 0.08896, 0.5735, 0.09338, 0.5736, 0.09351, 0.5804, 0.08452, 0.5807, 0.08452, 0.5733, 0.08896, 0.5735, 0.08902, 0.5806, 0.07997, 0.5808, 0.07999, 0.5731, 0.08452, 0.5733, 0.08452, 0.5807, 0.07531, 0.581, 0.07532, 0.573, 0.07999, 0.5731, 0.07997, 0.5808, 0.02863, 0.5839, 0.0281, 0.5735, 0.07532, 0.573, 0.07531, 0.581, 0.02236, 0.5844, 0.02176, 0.5737, 0.0281, 0.5735, 0.02863, 0.5839, 0.01581, 0.585, 0.01512, 0.5739, 0.02176, 0.5737, 0.02236, 0.5844, 0.008892, 0.5856, 0.008089, 0.5743, 0.01512, 0.5739, 0.01581, 0.585, 0.001498, 0.5863, 0.0005569, 0.5746, 0.008089, 0.5743, 0.008892, 0.5856, 0.08896, 0.5735, 0.08943, 0.5666, 0.0936, 0.5671, 0.09338, 0.5736, 0.08452, 0.5733, 0.08507, 0.5661, 0.08943, 0.5666, 0.08896, 0.5735, 0.07999, 0.5731, 0.08056, 0.5655, 0.08507, 0.5661, 0.08452, 0.5733, 0.07532, 0.573, 0.0759, 0.565, 0.08056, 0.5655, 0.07999, 0.5731, 0.0281, 0.5735, 0.02808, 0.5631, 0.0759, 0.565, 0.07532, 0.573, 0.02176, 0.5737, 0.02166, 0.563, 0.02808, 0.5631, 0.0281, 0.5735, 0.01512, 0.5739, 0.01494, 0.5629, 0.02166, 0.563, 0.02176, 0.5737, 0.008089, 0.5743, 0.007807, 0.5629, 0.01494, 0.5629, 0.01512, 0.5739, 0.0005569, 0.5746, 0.0001417, 0.5629, 0.007807, 0.5629, 0.008089, 0.5743, 0.08943, 0.5666, 0.09074, 0.5599, 0.09509, 0.561, 0.0936, 0.5671, 0.08507, 0.5661, 0.0863, 0.5589, 0.09074, 0.5599, 0.08943, 0.5666, 0.08056, 0.5655, 0.08176, 0.558, 0.0863, 0.5589, 0.08507, 0.5661, 0.0759, 0.565, 0.07708, 0.5571, 0.08176, 0.558, 0.08056, 0.5655, 0.02808, 0.5631, 0.02857, 0.5526, 0.07708, 0.5571, 0.0759, 0.565, 0.02166, 0.563, 0.02209, 0.5522, 0.02857, 0.5526, 0.02808, 0.5631, 0.01494, 0.5629, 0.01529, 0.5518, 0.02209, 0.5522, 0.02166, 0.563, 0.007807, 0.5629, 0.00805, 0.5514, 0.01529, 0.5518, 0.01494, 0.5629, 0.0001417, 0.5629, 0.0002462, 0.5511, 0.00805, 0.5514, 0.007807, 0.5629, 0.09074, 0.5599, 0.09267, 0.5531, 0.09715, 0.5546, 0.09509, 0.561, 0.0863, 0.5589, 0.08814, 0.5517, 0.09267, 0.5531, 0.09074, 0.5599, 0.08176, 0.558, 0.08353, 0.5505, 0.08814, 0.5517, 0.0863, 0.5589, 0.07708, 0.5571, 0.07881, 0.5493, 0.08353, 0.5505, 0.08176, 0.558, 0.02857, 0.5526, 0.02958, 0.5421, 0.07881, 0.5493, 0.07708, 0.5571, 0.02209, 0.5522, 0.02304, 0.5414, 0.02958, 0.5421, 0.02857, 0.5526, 0.01529, 0.5518, 0.01618, 0.5406, 0.02304, 0.5414, 0.02209, 0.5522, 0.00805, 0.5514, 0.008863, 0.5399, 0.01618, 0.5406, 0.01529, 0.5518, 0.0002462, 0.5511, 0.0009134, 0.5391, 0.008863, 0.5399, 0.00805, 0.5514, 0.09267, 0.5531, 0.09521, 0.5462, 0.09976, 0.5481, 0.09715, 0.5546, 0.08814, 0.5517, 0.09059, 0.5444, 0.09521, 0.5462, 0.09267, 0.5531, 0.08353, 0.5505, 0.0859, 0.5428, 0.09059, 0.5444, 0.08814, 0.5517, 0.07881, 0.5493, 0.08107, 0.5413, 0.0859, 0.5428, 0.08353, 0.5505, 0.02958, 0.5421, 0.03098, 0.5315, 0.08107, 0.5413, 0.07881, 0.5493, 0.02304, 0.5414, 0.02443, 0.5305, 0.03098, 0.5315, 0.02958, 0.5421, 0.01618, 0.5406, 0.01759, 0.5295, 0.02443, 0.5305, 0.02304, 0.5414, 0.008863, 0.5399, 0.01033, 0.5284, 0.01759, 0.5295, 0.01618, 0.5406, 0.0009134, 0.5391, 0.002516, 0.5272, 0.01033, 0.5284, 0.008863, 0.5399, 0.09521, 0.5462, 0.09835, 0.5391, 0.103, 0.5414, 0.09976, 0.5481, 0.09059, 0.5444, 0.09363, 0.537, 0.09835, 0.5391, 0.09521, 0.5462, 0.0859, 0.5428, 0.08882, 0.535, 0.09363, 0.537, 0.09059, 0.5444, 0.08107, 0.5413, 0.08389, 0.5331, 0.08882, 0.535, 0.0859, 0.5428, 0.03098, 0.5315, 0.03282, 0.5209, 0.08389, 0.5331, 0.08107, 0.5413, 0.02443, 0.5305, 0.02629, 0.5196, 0.03282, 0.5209, 0.03098, 0.5315, 0.01759, 0.5295, 0.0195, 0.5183, 0.02629, 0.5196, 0.02443, 0.5305, 0.01033, 0.5284, 0.01232, 0.5169, 0.0195, 0.5183, 0.01759, 0.5295, 0.002516, 0.5272, 0.004627, 0.5154, 0.01232, 0.5169, 0.01033, 0.5284, 0.09835, 0.5391, 0.1022, 0.5318, 0.107, 0.5345, 0.103, 0.5414, 0.09363, 0.537, 0.09726, 0.5293, 0.1022, 0.5318, 0.09835, 0.5391, 0.08882, 0.535, 0.09228, 0.527, 0.09726, 0.5293, 0.09363, 0.537, 0.08389, 0.5331, 0.08721, 0.5248, 0.09228, 0.527, 0.08882, 0.535, 0.03282, 0.5209, 0.03506, 0.5102, 0.08721, 0.5248, 0.08389, 0.5331, 0.02629, 0.5196, 0.02856, 0.5087, 0.03506, 0.5102, 0.03282, 0.5209, 0.0195, 0.5183, 0.02185, 0.5072, 0.02856, 0.5087, 0.02629, 0.5196, 0.01232, 0.5169, 0.01478, 0.5055, 0.02185, 0.5072, 0.0195, 0.5183, 0.004627, 0.5154, 0.007239, 0.5037, 0.01478, 0.5055, 0.01232, 0.5169, 0.1022, 0.5318, 0.1067, 0.524, 0.1118, 0.5273, 0.107, 0.5345, 0.09726, 0.5293, 0.1015, 0.5211, 0.1067, 0.524, 0.1022, 0.5318, 0.09228, 0.527, 0.09626, 0.5185, 0.1015, 0.5211, 0.09726, 0.5293, 0.08721, 0.5248, 0.09097, 0.5161, 0.09626, 0.5185, 0.09228, 0.527, 0.03506, 0.5102, 0.0376, 0.4995, 0.09097, 0.5161, 0.08721, 0.5248, 0.02856, 0.5087, 0.03118, 0.4978, 0.0376, 0.4995, 0.03506, 0.5102, 0.02185, 0.5072, 0.02458, 0.4961, 0.03118, 0.4978, 0.02856, 0.5087, 0.01478, 0.5055, 0.0177, 0.4942, 0.02458, 0.4961, 0.02185, 0.5072, 0.007239, 0.5037, 0.0104, 0.4921, 0.0177, 0.4942, 0.01478, 0.5055, 0.1067, 0.524, 0.1121, 0.5155, 0.1178, 0.5194, 0.1118, 0.5273, 0.1015, 0.5211, 0.1063, 0.5123, 0.1121, 0.5155, 0.1067, 0.524, 0.09626, 0.5185, 0.1006, 0.5096, 0.1063, 0.5123, 0.1015, 0.5211, 0.09097, 0.5161, 0.09498, 0.5071, 0.1006, 0.5096, 0.09626, 0.5185, 0.0376, 0.4995, 0.04036, 0.4887, 0.09498, 0.5071, 0.09097, 0.5161, 0.03118, 0.4978, 0.03404, 0.487, 0.04036, 0.4887, 0.0376, 0.4995, 0.02458, 0.4961, 0.02762, 0.4851, 0.03404, 0.487, 0.03118, 0.4978, 0.0177, 0.4942, 0.02103, 0.4831, 0.02762, 0.4851, 0.02458, 0.4961, 0.0104, 0.4921, 0.01414, 0.4808, 0.02103, 0.4831, 0.0177, 0.4942, 0.1121, 0.5155, 0.1183, 0.5056, 0.1256, 0.5098, 0.1178, 0.5194, 0.1063, 0.5123, 0.1114, 0.5024, 0.1183, 0.5056, 0.1121, 0.5155, 0.1006, 0.5096, 0.1049, 0.4999, 0.1114, 0.5024, 0.1063, 0.5123, 0.09498, 0.5071, 0.09867, 0.4979, 0.1049, 0.4999, 0.1006, 0.5096, 0.04036, 0.4887, 0.04318, 0.4782, 0.09867, 0.4979, 0.09498, 0.5071, 0.03404, 0.487, 0.03695, 0.4764, 0.04318, 0.4782, 0.04036, 0.4887, 0.02762, 0.4851, 0.03073, 0.4744, 0.03695, 0.4764, 0.03404, 0.487, 0.02103, 0.4831, 0.02452, 0.4724, 0.03073, 0.4744, 0.02762, 0.4851, 0.01414, 0.4808, 0.0184, 0.47, 0.02452, 0.4724, 0.02103, 0.4831, 0.1183, 0.5056, 0.1183, 0.3449, 0.1221, 0.3465, 0.1256, 0.5098, 0.1114, 0.5024, 0.1148, 0.3434, 0.1183, 0.3449, 0.1183, 0.5056, 0.1049, 0.4999, 0.1114, 0.3419, 0.1148, 0.3434, 0.1114, 0.5024, 0.09867, 0.4979, 0.1079, 0.3404, 0.1114, 0.3419, 0.1049, 0.4999, 0.04318, 0.4782, 0.0995, 0.3371, 0.1079, 0.3404, 0.09867, 0.4979, 0.03695, 0.4764, 0.09556, 0.3359, 0.0995, 0.3371, 0.04318, 0.4782, 0.03073, 0.4744, 0.09159, 0.3344, 0.09556, 0.3359, 0.03695, 0.4764, 0.02452, 0.4724, 0.08731, 0.3326, 0.09159, 0.3344, 0.03073, 0.4744, 0.0184, 0.47, 0.08234, 0.3303, 0.08731, 0.3326, 0.02452, 0.4724, 0.1183, 0.3449, 0.1388, 0.3287, 0.1386, 0.333, 0.1221, 0.3465, 0.1148, 0.3434, 0.1385, 0.325, 0.1388, 0.3287, 0.1183, 0.3449, 0.1114, 0.3419, 0.1379, 0.3217, 0.1385, 0.325, 0.1148, 0.3434, 0.1079, 0.3404, 0.1369, 0.3185, 0.1379, 0.3217, 0.1114, 0.3419, 0.0995, 0.3371, 0.1115, 0.2962, 0.1369, 0.3185, 0.1079, 0.3404, 0.09556, 0.3359, 0.1075, 0.2954, 0.1115, 0.2962, 0.0995, 0.3371, 0.09159, 0.3344, 0.1029, 0.2947, 0.1075, 0.2954, 0.09556, 0.3359, 0.08731, 0.3326, 0.09753, 0.2944, 0.1029, 0.2947, 0.09159, 0.3344, 0.08234, 0.3303, 0.09079, 0.2946, 0.09753, 0.2944, 0.08731, 0.3326, 0.1388, 0.3287, 0.1567, 0.3532, 0.1526, 0.3682, 0.1386, 0.333, 0.1385, 0.325, 0.1579, 0.3419, 0.1567, 0.3532, 0.1388, 0.3287, 0.1379, 0.3217, 0.1573, 0.333, 0.1579, 0.3419, 0.1385, 0.325, 0.1369, 0.3185, 0.1554, 0.3259, 0.1573, 0.333, 0.1379, 0.3217, 0.1115, 0.2962, 0.1128, 0.2628, 0.1554, 0.3259, 0.1369, 0.3185, 0.1075, 0.2954, 0.1041, 0.2594, 0.1128, 0.2628, 0.1115, 0.2962, 0.1029, 0.2947, 0.09446, 0.2566, 0.1041, 0.2594, 0.1075, 0.2954, 0.09753, 0.2944, 0.08439, 0.2541, 0.09446, 0.2566, 0.1029, 0.2947, 0.09079, 0.2946, 0.07481, 0.2516, 0.08439, 0.2541, 0.09753, 0.2944, 0.1567, 0.3532, 0.4003, 0.07785, 0.4011, 0.08221, 0.1526, 0.3682, 0.1579, 0.3419, 0.3997, 0.07335, 0.4003, 0.07785, 0.1567, 0.3532, 0.1573, 0.333, 0.3991, 0.06854, 0.3997, 0.07335, 0.1579, 0.3419, 0.1554, 0.3259, 0.3984, 0.06334, 0.3991, 0.06854, 0.1573, 0.333, 0.1128, 0.2628, 0.407, 0.0336, 0.3984, 0.06334, 0.1554, 0.3259, 0.1041, 0.2594, 0.4069, 0.02694, 0.407, 0.0336, 0.1128, 0.2628, 0.09446, 0.2566, 0.4072, 0.01968, 0.4069, 0.02694, 0.1041, 0.2594, 0.08439, 0.2541, 0.4081, 0.01103, 0.4072, 0.01968, 0.09446, 0.2566, 0.07481, 0.2516, 0.41, 0.0001417, 0.4081, 0.01103, 0.08439, 0.2541, 0.4003, 0.07785, 0.4186, 0.09172, 0.4141, 0.09206, 0.4011, 0.08221, 0.3997, 0.07335, 0.4232, 0.0912, 0.4186, 0.09172, 0.4003, 0.07785, 0.3991, 0.06854, 0.4279, 0.0905, 0.4232, 0.0912, 0.3997, 0.07335, 0.3984, 0.06334, 0.4335, 0.08956, 0.4279, 0.0905, 0.3991, 0.06854, 0.407, 0.0336, 0.4557, 0.06247, 0.4335, 0.08956, 0.3984, 0.06334, 0.4069, 0.02694, 0.4624, 0.05972, 0.4557, 0.06247, 0.407, 0.0336, 0.4072, 0.01968, 0.4703, 0.05597, 0.4624, 0.05972, 0.4069, 0.02694, 0.4081, 0.01103, 0.4799, 0.05094, 0.4703, 0.05597, 0.4072, 0.01968, 0.41, 0.0001417, 0.4921, 0.04367, 0.4799, 0.05094, 0.4081, 0.01103, 0.4186, 0.09172, 0.1709, 0.4326, 0.1616, 0.4294, 0.4141, 0.09206, 0.4232, 0.0912, 0.1809, 0.4358, 0.1709, 0.4326, 0.4186, 0.09172, 0.4279, 0.0905, 0.1914, 0.4387, 0.1809, 0.4358, 0.4232, 0.0912, 0.4335, 0.08956, 0.2027, 0.4407, 0.1914, 0.4387, 0.4279, 0.0905, 0.4557, 0.06247, 0.3068, 0.4406, 0.2027, 0.4407, 0.4335, 0.08956, 0.4624, 0.05972, 0.317, 0.4409, 0.3068, 0.4406, 0.4557, 0.06247, 0.4703, 0.05597, 0.3266, 0.4412, 0.317, 0.4409, 0.4624, 0.05972, 0.4799, 0.05094, 0.3349, 0.442, 0.3266, 0.4412, 0.4703, 0.05597, 0.4921, 0.04367, 0.3416, 0.4429, 0.3349, 0.442, 0.4799, 0.05094, 0.1709, 0.4326, 0.1788, 0.4926, 0.1702, 0.4964, 0.1616, 0.4294, 0.1809, 0.4358, 0.1881, 0.4887, 0.1788, 0.4926, 0.1709, 0.4326, 0.1914, 0.4387, 0.1978, 0.4848, 0.1881, 0.4887, 0.1809, 0.4358, 0.2027, 0.4407, 0.2078, 0.4812, 0.1978, 0.4848, 0.1914, 0.4387, 0.3068, 0.4406, 0.3129, 0.4812, 0.2078, 0.4812, 0.2027, 0.4407, 0.317, 0.4409, 0.3227, 0.4797, 0.3129, 0.4812, 0.3068, 0.4406, 0.3266, 0.4412, 0.3317, 0.479, 0.3227, 0.4797, 0.317, 0.4409, 0.3349, 0.442, 0.3391, 0.4785, 0.3317, 0.479, 0.3266, 0.4412, 0.3416, 0.4429, 0.3449, 0.4779, 0.3391, 0.4785, 0.3349, 0.442, 0.1788, 0.4926, 0.4364, 0.8407, 0.4329, 0.8405, 0.1702, 0.4964, 0.1881, 0.4887, 0.4401, 0.8409, 0.4364, 0.8407, 0.1788, 0.4926, 0.1978, 0.4848, 0.4439, 0.8412, 0.4401, 0.8409, 0.1881, 0.4887, 0.2078, 0.4812, 0.4482, 0.8416, 0.4439, 0.8412, 0.1978, 0.4848, 0.3129, 0.4812, 0.4665, 0.8507, 0.4482, 0.8416, 0.2078, 0.4812, 0.3227, 0.4797, 0.4716, 0.8514, 0.4665, 0.8507, 0.3129, 0.4812, 0.3317, 0.479, 0.4772, 0.8526, 0.4716, 0.8514, 0.3227, 0.4797, 0.3391, 0.4785, 0.4838, 0.8544, 0.4772, 0.8526, 0.3317, 0.479, 0.3449, 0.4779, 0.4921, 0.8575, 0.4838, 0.8544, 0.3391, 0.4785, 0.4364, 0.8407, 0.4223, 0.853, 0.4226, 0.8496, 0.4329, 0.8405, 0.4401, 0.8409, 0.4222, 0.8562, 0.4223, 0.853, 0.4364, 0.8407, 0.4439, 0.8412, 0.4221, 0.8599, 0.4222, 0.8562, 0.4401, 0.8409, 0.4482, 0.8416, 0.4221, 0.864, 0.4221, 0.8599, 0.4439, 0.8412, 0.4665, 0.8507, 0.4401, 0.8845, 0.4221, 0.864, 0.4482, 0.8416, 0.4716, 0.8514, 0.4417, 0.8896, 0.4401, 0.8845, 0.4665, 0.8507, 0.4772, 0.8526, 0.4439, 0.8956, 0.4417, 0.8896, 0.4716, 0.8514, 0.4838, 0.8544, 0.4468, 0.9023, 0.4439, 0.8956, 0.4772, 0.8526, 0.4921, 0.8575, 0.4507, 0.9111, 0.4468, 0.9023, 0.4838, 0.8544])
me_182.materials.append(mat_material)
me_182.use_remesh_fix_poles = True
me_182.use_remesh_preserve_attributes = False
me_182.use_mirror_vertex_groups = False
me_182.update()

# ---- objects
ob_light = bpy.data.objects.new('Light', light_light)
ob_camera = bpy.data.objects.new('Camera', cam_camera)
ob_182 = bpy.data.objects.new('182', me_182)

# ---- transforms, parenting, visibility, modifiers, constraints
ob_light.location = (4.076, 1.005, 5.904)
ob_light.rotation_euler = (0.6503, 0.05522, 1.866)
ob_light.lock_rotations_4d = False
ob_light.empty_display_type = 'ARROWS'
ob_light.color = (0.0, 0.0, 0.0, 0.0)
ob_light.lineart.crease_threshold = 0.0
ob_camera.location = (7.359, -6.926, 4.958)
ob_camera.rotation_euler = (1.109, 0.0, 0.8149)
ob_camera.lock_rotations_4d = False
ob_camera.empty_display_type = 'ARROWS'
ob_camera.color = (0.0, 0.0, 0.0, 0.0)
ob_camera.display_type = 'WIRE'
ob_camera.lineart.crease_threshold = 0.0
ob_182.location = (0.0, 0.0, 0.0)
ob_182.lineart.crease_threshold = 0.0

# ---- collection membership
col_collection.objects.link(ob_light)
col_collection.objects.link(ob_camera)
col_collection.objects.link(ob_182)

# ---- scene / render settings (as saved in the file)
scene.camera = ob_camera
scene.frame_start = 1; scene.frame_end = 250; scene.frame_set(1)
scene.render.engine = 'BLENDER_EEVEE_NEXT'
scene.cycles.use_denoising = False
scene.cycles.samples = 128
scene.cycles.sampling_pattern = 'TABULATED_SOBOL'
scene.cycles.use_adaptive_sampling = False
scene.cycles.use_light_tree = False
scene.view_settings.view_transform = 'Filmic'
bpy.context.view_layer.update()

